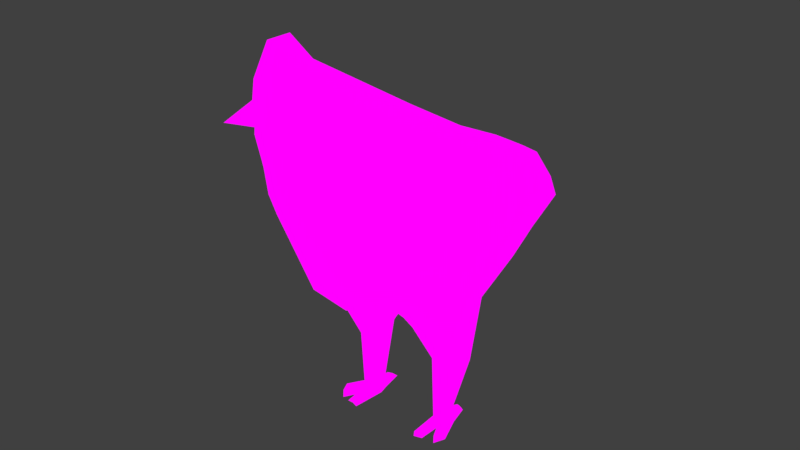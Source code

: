 # Source: albinslillahona1.0_animation1_1_.blend  (saved by Blender 2.79.0; exported with 4.5.12 LTS)
import bpy
from mathutils import Matrix  # noqa: F401  (used for matrix-valued properties, if any)

bpy.ops.wm.read_factory_settings(use_empty=True)
scene = bpy.context.scene
scene.name = 'Scene'

# ---- collections
col_collection_1 = bpy.data.collections.new('Collection 1'); scene.collection.children.link(col_collection_1)

# ---- images (referenced by path relative to the original .blend; pixels are not part of the script)
import os
ASSET_DIR = os.environ.get("B2B_ASSET_DIR", "")  # directory of the original .blend (textures are referenced by path, not embedded)
HERE = os.path.dirname(os.path.abspath(__file__))  # packed textures are extracted next to this script under _unpacked/

def load_image(name, relpath, width, height, colorspace="sRGB"):
    """Load a texture the original file referenced (path relative to the .blend, or extracted next to this script)."""
    p = next((c for c in (os.path.join(HERE, relpath), os.path.join(ASSET_DIR, relpath)) if relpath and os.path.exists(c)), "")
    if p:
        img = bpy.data.images.load(p, check_existing=True)
        img.name = name
    else:  # same state as the original file: an image datablock whose file is absent (Cycles renders it pink)
        img = bpy.data.images.new(name, width, height)
        img.source = "FILE"
        img.filepath = "//" + (relpath or name)
    img.colorspace_settings.name = colorspace
    return img
img_albinslillah_naroottext1_png = load_image('Albinslillahönaroottext1.png', 'Albinslillahönaroottext1.png', 1024, 1024, 'sRGB')

# ---- materials (node trees are filled in below, after node groups)
mat_material = bpy.data.materials.new('Material')
mat_material.alpha_threshold = 0.0
mat_material.roughness = 0.5

# ---- material node trees
mat_material.use_nodes = True; mat_material.node_tree.nodes.clear()
_N = mat_material.node_tree.nodes; _L = mat_material.node_tree.links
n0 = _N.new('ShaderNodeOutputMaterial'); n0.name = 'Material Output'; n0.location = (491, 308)
n1 = _N.new('ShaderNodeBsdfDiffuse'); n1.name = 'Diffuse BSDF'; n1.location = (41, 314)
n2 = _N.new('ShaderNodeTexImage'); n2.name = 'Image Texture'; n2.location = (271, 317)
n2.width = 140
n2.image = img_albinslillah_naroottext1_png
_L.new(n1.outputs[0], n2.inputs[0])
_L.new(n2.outputs[0], n0.inputs[0])
n0.is_active_output = True

# ---- world
world_world = bpy.data.worlds.new('World'); scene.world = world_world
world_world.color = (0.05088, 0.05088, 0.05088)
world_world.use_sun_shadow = False
world_world.sun_shadow_jitter_overblur = 0.0
world_world.cycles.sampling_method = 'MANUAL'

# ---- meshes
me_cube_001 = bpy.data.meshes.new('Cube.001')
me_cube_001.from_pydata([(-1.0, -1.0, 2.446), (-0.7924, -2.466, 6.072), (-1.0, 1.334, 2.734), (-0.869, 1.496, 4.467), (-1.036, 0.1134, 1.243), (-1.0, -1.293, 3.446), (-0.8388, 0.0, 4.991), (-1.0, 2.609, 3.446), (-1.284, 0.0, 3.446), (-1.0, -0.3994, 1.208), (-1.0, -1.913, 4.759), (-0.7872, 1.064, 4.537), (-1.0, 1.9, 3.085), (-0.5, 1.167, 2.912), (-0.6153, -2.618, 6.228), (-1.0, 0.4438, 2.322), (-0.9539, -1.108, 2.946), (-1.0, -1.498, 5.726), (-0.91, 2.249, 4.176), (-0.5, 1.813, 4.501), (-0.5, -1.0, 2.446), (-0.5381, 0.1462, 5.297), (-0.5502, -0.01153, 1.483), (-0.7131, -1.841, 3.446), (-0.5, 3.219, 3.446), (-1.235, 1.232, 3.446), (-1.235, -0.6465, 3.446), (-1.235, 0.0173, 2.718), (-1.148, 0.0, 4.413), (-1.118, -1.072, 4.586), (-1.118, -0.579, 2.832), (-1.118, 0.3578, 2.832), (-0.5, 2.694, 4.107), (-0.5, 2.044, 3.179), (-0.5, -1.421, 2.782), (-0.5, 0.5778, 2.565), (-0.6443, -0.4417, 1.394), (-0.5, 0.9065, 4.843), (-0.7364, -1.763, 6.045), (-0.8471, -2.572, 4.787), (-1.104, 0.9901, 4.295), (-0.252, 1.97, 4.491), (-0.252, -1.0, 2.446), (-0.2712, -0.0477, 5.522), (-0.252, 3.409, 3.446), (-0.252, 1.084, 2.925), (-0.1689, -3.322, 6.937), (-0.252, 0.1045, 2.035), (-0.252, -2.223, 3.446), (-0.252, 2.843, 4.054), (-0.252, 2.116, 3.294), (-0.252, -1.633, 2.763), (-0.252, 0.5392, 2.594), (-0.3247, -0.5029, 2.019), (-0.252, 0.9852, 4.915), (-0.221, -2.472, 6.965), (-0.252, -2.983, 4.8), (-0.8962, -2.19, 5.415), (-0.8895, 1.873, 4.322), (-0.9936, 0.0, 4.702), (-1.059, -1.285, 5.156), (-0.5, 2.253, 4.304), (-0.7312, -2.773, 5.507), (-0.9456, 1.027, 4.416), (-0.252, -3.315, 6.148), (-0.252, 2.407, 4.273), (-0.8443, -2.328, 5.744), (-0.8792, 1.684, 4.394), (-0.9162, 0.0, 4.847), (-1.029, -1.391, 5.441), (-0.5, 2.033, 4.403), (-0.6733, -2.696, 5.867), (-0.8664, 1.045, 4.476), (-0.2105, -3.318, 6.542), (-0.252, 2.188, 4.382), (-0.8844, 1.778, 4.358), (-0.9549, 0.0, 4.775), (-1.044, -1.338, 5.298), (-0.5, 2.143, 4.353), (-0.7023, -2.734, 5.687), (-0.906, 1.036, 4.446), (-0.2312, -3.316, 6.345), (-0.252, 2.297, 4.327), (-0.8703, -2.259, 5.579), (-1.0, -0.7558, 1.866), (-0.8962, -1.982, 5.899), (-1.118, -0.9697, 3.446), (-1.059, -1.493, 4.672), (-1.059, -0.8435, 2.889), (-0.5721, -0.7529, 2.023), (-0.6759, -2.191, 6.136), (-0.195, -2.897, 6.951), (-0.2883, -0.7515, 2.233), (-0.9775, -1.737, 5.286), (-0.9369, -1.86, 5.592), (-0.9572, -1.799, 5.439), (-1.0, -0.8779, 2.156), (-0.5361, -0.8764, 2.234), (-0.6456, -2.405, 6.182), (-0.1819, -3.11, 6.944), (-0.2701, -0.8757, 2.339), (-0.8443, -2.224, 5.985), (-1.059, -1.131, 3.446), (-1.029, -1.703, 4.619), (-1.029, -0.9758, 2.917), (-0.9369, -1.964, 5.35), (-0.8906, -2.094, 5.668), (-0.9137, -2.029, 5.509), (-0.8428, -0.4927, 0.1752), (-0.8976, -0.2581, 0.179), (-0.5996, -0.2496, 0.2072), (-0.6496, -0.3885, 0.1681), (-0.7983, -0.407, 0.02455), (-0.9423, -0.1724, 0.05369), (-0.6275, -0.1639, 0.06999), (-0.615, -0.3028, 0.03791), (-0.8455, 0.1549, 0.1323), (-0.7473, 0.1768, 0.139), (-0.8485, 0.2095, 0.04707), (-0.7162, 0.2673, 0.05276), (-1.032, -0.8631, 0.2044), (-1.111, -0.6824, 0.2082), (-1.033, -0.8709, 0.0537), (-1.127, -0.6659, 0.05978), (-0.7577, -1.037, 0.1994), (-0.6931, -0.9663, 0.1923), (-0.7957, -0.8837, 0.04751), (-0.6597, -0.9402, 0.06209), (-0.354, 1.118, 2.92), (-0.3525, -3.033, 6.503), (-0.3746, 0.0568, 1.808), (-0.4416, -2.066, 3.446), (-0.354, -1.546, 2.771), (-0.354, 0.5551, 2.582), (-0.4561, -0.4777, 1.762), (-0.4968, -2.814, 4.795), (-0.354, 1.906, 4.495), (-0.354, -1.0, 2.446), (-0.381, 0.03203, 5.429), (-0.354, 3.331, 3.446), (-0.354, 2.781, 4.076), (-0.354, 2.086, 3.247), (-0.354, 0.9528, 4.885), (-0.433, -2.181, 6.587), (-0.354, 2.344, 4.286), (-0.4491, -3.092, 5.884), (-0.354, 2.125, 4.39), (-0.4008, -3.062, 6.265), (-0.4249, -3.077, 6.074), (-0.354, 2.234, 4.338), (-0.405, -0.752, 2.146), (-0.3927, -2.607, 6.616), (-0.3795, -0.876, 2.296), (-0.3726, -2.82, 6.59), (-0.303, 1.938, 4.493), (-0.303, -1.0, 2.446), (-0.3261, -0.007837, 5.476), (-0.303, 3.37, 3.446), (-0.303, 2.812, 4.065), (-0.303, 2.101, 3.271), (-0.303, 0.969, 4.9), (-0.327, -2.326, 6.755), (-0.303, 2.375, 4.279), (-0.303, 2.157, 4.386), (-0.303, 2.266, 4.333), (-0.2938, -2.752, 6.745), (-0.2654, -2.989, 6.759), (-0.303, 1.101, 2.923), (-0.2607, -3.177, 6.638), (-0.3133, 0.08067, 1.922), (-0.3468, -2.144, 3.446), (-0.303, -1.589, 2.767), (-0.303, 0.5472, 2.588), (-0.3904, -0.4903, 1.891), (-0.3744, -2.898, 4.797), (-0.3505, -3.203, 6.016), (-0.3056, -3.19, 6.403), (-0.3281, -3.197, 6.21), (-0.3467, -0.7517, 2.189), (-0.3248, -0.8759, 2.318), (-0.4053, -3.046, 6.587), (-0.3927, -2.938, 6.61), (-0.3182, -3.002, 6.721), (-0.3135, -3.114, 6.659), (-1.163, -1.647, 4.63), (-1.081, -1.892, 5.294), (-1.061, -1.953, 5.447), (-1.133, -1.73, 4.657), (-1.041, -1.991, 5.359), (-1.018, -2.056, 5.517), (-0.8995, -1.038, 0.05561), (-1.251, 0.4604, 3.464), (-1.151, 0.05166, 4.489), (-1.126, -0.184, 4.745), (-1.38, 0.1327, 3.478), (-1.279, -0.2064, 4.502), (-1.254, -0.4254, 4.758), (1.0, -1.0, 2.446), (0.7924, -2.466, 6.072), (1.0, 1.334, 2.734), (0.869, 1.496, 4.467), (1.036, 0.1134, 1.243), (1.0, -1.293, 3.446), (0.8388, 0.0, 4.991), (1.0, 2.609, 3.446), (0.0, 1.0, 2.939), (0.0, 2.13, 4.48), (0.0, -1.0, 2.446), (0.0, -3.498, 7.059), (0.0, -0.2446, 5.75), (0.0, 0.2225, 2.446), (0.0, -2.55, 3.446), (0.0, 3.601, 3.446), (1.284, 0.0, 3.446), (1.0, -0.3994, 1.208), (1.0, -1.913, 4.759), (0.7872, 1.064, 4.537), (1.0, 1.9, 3.085), (0.5, 1.167, 2.912), (0.6153, -2.618, 6.228), (1.0, 0.4438, 2.322), (0.9539, -1.108, 2.946), (1.0, -1.498, 5.726), (0.91, 2.249, 4.176), (0.5, 1.813, 4.501), (0.5, -1.0, 2.446), (0.0, -2.378, 7.041), (0.0, 1.065, 4.988), (0.5381, 0.1462, 5.297), (0.0, -0.5, 2.446), (0.0, 0.5, 2.623), (0.5502, -0.01153, 1.483), (0.7131, -1.841, 3.446), (0.0, -1.849, 2.744), (0.0, -3.086, 4.814), (0.5, 3.219, 3.446), (0.0, 2.189, 3.412), (0.0, 2.994, 4.001), (1.235, 1.232, 3.446), (1.235, -0.6465, 3.446), (1.235, 0.0173, 2.718), (1.148, 0.0, 4.413), (1.118, -1.072, 4.586), (1.118, -0.579, 2.832), (1.118, 0.3578, 2.832), (0.5, 2.694, 4.107), (0.5, 2.044, 3.179), (0.5, -1.421, 2.782), (0.5, 0.5778, 2.565), (0.6443, -0.4417, 1.394), (0.5, 0.9065, 4.843), (0.7364, -1.763, 6.045), (0.8471, -2.572, 4.787), (1.104, 0.9901, 4.295), (0.252, 1.97, 4.491), (0.252, -1.0, 2.446), (0.2712, -0.0477, 5.522), (0.252, 3.409, 3.446), (0.252, 1.084, 2.925), (0.1689, -3.322, 6.937), (0.252, 0.1045, 2.035), (0.252, -2.223, 3.446), (0.252, 2.843, 4.054), (0.252, 2.116, 3.294), (0.252, -1.633, 2.763), (0.252, 0.5392, 2.594), (0.3247, -0.5029, 2.019), (0.252, 0.9852, 4.915), (0.221, -2.472, 6.965), (0.252, -2.983, 4.8), (0.8962, -2.19, 5.415), (0.8895, 1.873, 4.322), (0.0, -3.466, 6.358), (0.0, 2.562, 4.241), (0.9936, 0.0, 4.702), (1.059, -1.285, 5.156), (0.5, 2.253, 4.304), (0.7312, -2.773, 5.507), (0.9456, 1.027, 4.416), (0.252, -3.315, 6.148), (0.252, 2.407, 4.273), (0.8443, -2.328, 5.744), (0.8792, 1.684, 4.394), (0.0, -3.544, 6.776), (0.0, 2.346, 4.36), (0.9162, 0.0, 4.847), (1.029, -1.391, 5.441), (0.5, 2.033, 4.403), (0.6733, -2.696, 5.867), (0.8664, 1.045, 4.476), (0.2105, -3.318, 6.542), (0.252, 2.188, 4.382), (0.8844, 1.778, 4.358), (0.0, -4.062, 6.616), (0.0, 2.454, 4.301), (0.9549, 0.0, 4.775), (1.044, -1.338, 5.298), (0.5, 2.143, 4.353), (0.7023, -2.734, 5.687), (0.906, 1.036, 4.446), (0.2312, -3.316, 6.345), (0.252, 2.297, 4.327), (0.8703, -2.259, 5.579), (1.0, -0.7558, 1.866), (0.0, -2.798, 7.513), (0.0, -0.75, 2.446), (0.8962, -1.982, 5.899), (1.118, -0.9697, 3.446), (1.059, -1.493, 4.672), (1.059, -0.8435, 2.889), (0.5721, -0.7529, 2.023), (0.6759, -2.191, 6.136), (0.195, -2.897, 6.951), (0.2883, -0.7515, 2.233), (0.9775, -1.737, 5.286), (0.9369, -1.86, 5.592), (0.9572, -1.799, 5.439), (1.0, -0.8779, 2.156), (0.0, -3.218, 7.516), (0.0, -0.875, 2.446), (0.5361, -0.8764, 2.234), (0.6456, -2.405, 6.182), (0.1819, -3.11, 6.944), (0.2701, -0.8757, 2.339), (0.8443, -2.224, 5.985), (1.059, -1.131, 3.446), (1.029, -1.703, 4.619), (1.029, -0.9758, 2.917), (0.9369, -1.964, 5.35), (0.8906, -2.094, 5.668), (0.9137, -2.029, 5.509), (0.8428, -0.4927, 0.1752), (0.8976, -0.2581, 0.179), (0.5996, -0.2496, 0.2072), (0.6496, -0.3885, 0.1681), (0.7983, -0.407, 0.02455), (0.9423, -0.1724, 0.05369), (0.6275, -0.1639, 0.06999), (0.615, -0.3028, 0.03791), (0.8455, 0.1549, 0.1323), (0.7473, 0.1768, 0.139), (0.8485, 0.2095, 0.04707), (0.7162, 0.2673, 0.05276), (1.032, -0.8631, 0.2044), (1.111, -0.6824, 0.2082), (1.033, -0.8709, 0.0537), (1.127, -0.6659, 0.05978), (0.7577, -1.037, 0.1994), (0.6931, -0.9663, 0.1923), (0.7957, -0.8837, 0.04751), (0.6597, -0.9402, 0.06209), (0.354, 1.118, 2.92), (0.3525, -3.033, 6.503), (0.3746, 0.0568, 1.808), (0.4416, -2.066, 3.446), (0.354, -1.546, 2.771), (0.354, 0.5551, 2.582), (0.4561, -0.4777, 1.762), (0.4968, -2.814, 4.795), (0.354, 1.906, 4.495), (0.354, -1.0, 2.446), (0.381, 0.03203, 5.429), (0.354, 3.331, 3.446), (0.354, 2.781, 4.076), (0.354, 2.086, 3.247), (0.354, 0.9528, 4.885), (0.433, -2.181, 6.587), (0.354, 2.344, 4.286), (0.4491, -3.092, 5.884), (0.354, 2.125, 4.39), (0.4008, -3.062, 6.265), (0.4249, -3.077, 6.074), (0.354, 2.234, 4.338), (0.405, -0.752, 2.146), (0.3927, -2.607, 6.616), (0.3795, -0.876, 2.296), (0.3726, -2.82, 6.59), (0.303, 1.938, 4.493), (0.303, -1.0, 2.446), (0.3261, -0.007837, 5.476), (0.303, 3.37, 3.446), (0.303, 2.812, 4.065), (0.303, 2.101, 3.271), (0.303, 0.969, 4.9), (0.327, -2.326, 6.755), (0.303, 2.375, 4.279), (0.303, 2.157, 4.386), (0.303, 2.266, 4.333), (0.2938, -2.752, 6.745), (0.2654, -2.989, 6.759), (0.303, 1.101, 2.923), (0.2607, -3.177, 6.638), (0.3133, 0.08067, 1.922), (0.3468, -2.144, 3.446), (0.303, -1.589, 2.767), (0.303, 0.5472, 2.588), (0.3904, -0.4903, 1.891), (0.3744, -2.898, 4.797), (0.3505, -3.203, 6.016), (0.3056, -3.19, 6.403), (0.3281, -3.197, 6.21), (0.3467, -0.7517, 2.189), (0.3248, -0.8759, 2.318), (0.4053, -3.046, 6.587), (0.3927, -2.938, 6.61), (0.3182, -3.002, 6.721), (0.3135, -3.114, 6.659), (1.163, -1.647, 4.63), (1.081, -1.892, 5.294), (1.061, -1.953, 5.447), (1.133, -1.73, 4.657), (1.041, -1.991, 5.359), (1.018, -2.056, 5.517), (0.8995, -1.038, 0.05561), (1.251, 0.4604, 3.464), (1.151, 0.05166, 4.489), (1.126, -0.184, 4.745), (1.38, 0.1327, 3.478), (1.279, -0.2064, 4.502), (1.254, -0.4254, 4.758)], [(126, 190), (349, 413)], [(72, 11, 3, 67), (71, 14, 1, 66), (98, 101, 1, 14), (37, 11, 6, 21), (100, 319, 207, 42), (52, 230, 210, 47), (34, 23, 5, 16), (50, 44, 212, 236), (74, 41, 206, 284), (31, 25, 7, 12), (30, 26, 8, 27), (69, 17, 6, 68), (26, 29, 28, 8), (86, 87, 29, 26), (94, 85, 17, 69), (9, 30, 27, 4), (84, 88, 30, 9), (88, 86, 26, 30), (15, 31, 12, 2), (4, 27, 31, 15), (27, 8, 25, 31), (44, 49, 237, 212), (7, 18, 32, 24), (67, 3, 19, 70), (45, 50, 236, 205), (2, 12, 33, 13), (12, 7, 24, 33), (20, 34, 16, 0), (137, 132, 34, 20), (132, 131, 23, 34), (15, 35, 22, 4), (2, 13, 35, 15), (45, 205, 230, 52), (96, 97, 20, 0), (22, 36, 111, 110), (47, 210, 229, 53), (142, 37, 21, 138), (136, 19, 37, 142), (19, 3, 11, 37), (153, 98, 14, 129), (138, 21, 38, 143), (21, 6, 17, 38), (23, 39, 10, 5), (131, 135, 39, 23), (147, 129, 14, 71), (25, 40, 18, 7), (8, 28, 40, 25), (68, 6, 11, 72), (283, 208, 46, 73), (211, 234, 56, 48), (209, 43, 55, 226), (318, 99, 46, 208), (206, 41, 54, 227), (227, 54, 43, 209), (169, 47, 53, 173), (167, 45, 52, 172), (233, 211, 48, 51), (207, 233, 51, 42), (167, 159, 50, 45), (157, 158, 49, 44), (163, 154, 41, 74), (159, 157, 44, 50), (172, 52, 47, 169), (179, 100, 42, 155), (158, 162, 65, 49), (234, 272, 64, 56), (28, 59, 63, 40), (135, 145, 62, 39), (18, 58, 61, 32), (87, 93, 60, 29), (29, 60, 59, 28), (49, 65, 273, 237), (39, 62, 57, 10), (40, 63, 58, 18), (164, 163, 74, 82), (293, 283, 73, 81), (76, 68, 72, 80), (148, 147, 71, 79), (75, 67, 70, 78), (95, 94, 69, 77), (77, 69, 68, 76), (82, 74, 284, 294), (79, 71, 66, 83), (80, 72, 67, 75), (63, 80, 75, 58), (62, 79, 83, 57), (65, 82, 294, 273), (60, 77, 76, 59), (93, 95, 77, 60), (58, 75, 78, 61), (145, 148, 79, 62), (59, 76, 80, 63), (272, 293, 81, 64), (162, 164, 82, 65), (95, 93, 192, 193), (107, 106, 94, 95), (87, 103, 187, 184), (173, 53, 92, 178), (226, 55, 91, 304), (143, 38, 90, 151), (9, 36, 89, 84), (104, 102, 86, 88), (96, 104, 88, 84), (106, 101, 85, 94), (102, 103, 87, 86), (53, 229, 305, 92), (38, 17, 85, 90), (5, 10, 103, 102), (66, 1, 101, 106), (0, 16, 104, 96), (16, 5, 102, 104), (10, 57, 105, 103), (83, 66, 106, 107), (57, 83, 107, 105), (178, 92, 100, 179), (304, 91, 99, 318), (151, 90, 98, 153), (84, 89, 97, 96), (92, 305, 319, 100), (90, 85, 101, 98), (111, 108, 124, 125), (4, 22, 110, 109), (9, 4, 109, 108), (36, 9, 108, 111), (113, 114, 115, 112), (110, 114, 119, 117), (112, 108, 120, 122), (110, 111, 115, 114), (116, 117, 119, 118), (109, 110, 117, 116), (113, 109, 116, 118), (114, 113, 118, 119), (120, 121, 123, 122), (113, 112, 122, 123), (109, 113, 123, 121), (108, 109, 121, 120), (125, 124, 126, 127), (108, 112, 126, 124), (115, 111, 125, 127), (112, 115, 127, 126), (165, 151, 153, 166), (89, 150, 152, 97), (161, 143, 151, 165), (36, 134, 150, 89), (61, 78, 149, 144), (175, 177, 148, 145), (177, 176, 147, 148), (78, 70, 146, 149), (174, 175, 145, 135), (32, 61, 144, 140), (97, 152, 137, 20), (35, 133, 130, 22), (33, 24, 139, 141), (70, 19, 136, 146), (24, 32, 140, 139), (13, 33, 141, 128), (13, 128, 133, 35), (22, 130, 134, 36), (176, 168, 129, 147), (170, 174, 135, 131), (156, 138, 143, 161), (168, 166, 182, 183), (154, 136, 142, 160), (160, 142, 138, 156), (171, 170, 131, 132), (155, 171, 132, 137), (42, 51, 171, 155), (51, 48, 170, 171), (54, 160, 156, 43), (41, 154, 160, 54), (99, 166, 168, 46), (43, 156, 161, 55), (48, 56, 174, 170), (73, 46, 168, 176), (56, 64, 175, 174), (81, 73, 176, 177), (64, 81, 177, 175), (55, 161, 165, 91), (91, 165, 166, 99), (150, 178, 179, 152), (134, 173, 178, 150), (144, 149, 164, 162), (149, 146, 163, 164), (140, 144, 162, 158), (152, 179, 155, 137), (133, 172, 169, 130), (141, 139, 157, 159), (146, 136, 154, 163), (139, 140, 158, 157), (128, 141, 159, 167), (128, 167, 172, 133), (130, 169, 173, 134), (182, 181, 180, 183), (153, 129, 180, 181), (129, 168, 183, 180), (166, 153, 181, 182), (188, 189, 186, 185), (187, 188, 185, 184), (105, 107, 189, 188), (93, 87, 191, 192), (103, 105, 188, 187), (107, 95, 186, 189), (192, 191, 194, 195), (193, 192, 195, 196), (184, 185, 195, 194), (186, 95, 193, 196), (87, 184, 194, 191), (185, 186, 196, 195), (289, 282, 200, 216), (288, 281, 198, 219), (321, 219, 198, 324), (250, 228, 203, 216), (323, 255, 207, 319), (265, 260, 210, 230), (247, 221, 202, 232), (263, 236, 212, 257), (291, 284, 206, 254), (244, 217, 204, 238), (243, 240, 213, 239), (286, 285, 203, 222), (239, 213, 241, 242), (307, 239, 242, 308), (315, 286, 222, 306), (214, 201, 240, 243), (303, 214, 243, 309), (309, 243, 239, 307), (220, 199, 217, 244), (201, 220, 244, 240), (240, 244, 238, 213), (257, 212, 237, 262), (204, 235, 245, 223), (282, 287, 224, 200), (258, 205, 236, 263), (199, 218, 246, 217), (217, 246, 235, 204), (225, 197, 221, 247), (360, 225, 247, 355), (355, 247, 232, 354), (220, 201, 231, 248), (199, 220, 248, 218), (258, 265, 230, 205), (317, 197, 225, 320), (231, 333, 334, 249), (260, 266, 229, 210), (365, 361, 228, 250), (359, 365, 250, 224), (224, 250, 216, 200), (376, 352, 219, 321), (361, 366, 251, 228), (228, 251, 222, 203), (232, 202, 215, 252), (354, 232, 252, 358), (370, 288, 219, 352), (238, 204, 223, 253), (213, 238, 253, 241), (285, 289, 216, 203), (283, 290, 259, 208), (211, 261, 269, 234), (209, 226, 268, 256), (318, 208, 259, 322), (206, 227, 267, 254), (227, 209, 256, 267), (392, 396, 266, 260), (390, 395, 265, 258), (233, 264, 261, 211), (207, 255, 264, 233), (390, 258, 263, 382), (380, 257, 262, 381), (386, 291, 254, 377), (382, 263, 257, 380), (395, 392, 260, 265), (402, 378, 255, 323), (381, 262, 280, 385), (234, 269, 279, 272), (241, 253, 278, 274), (358, 252, 277, 368), (223, 245, 276, 271), (308, 242, 275, 314), (242, 241, 274, 275), (262, 237, 273, 280), (252, 215, 270, 277), (253, 223, 271, 278), (387, 301, 291, 386), (293, 300, 290, 283), (295, 299, 289, 285), (371, 298, 288, 370), (292, 297, 287, 282), (316, 296, 286, 315), (296, 295, 285, 286), (301, 294, 284, 291), (298, 302, 281, 288), (299, 292, 282, 289), (278, 271, 292, 299), (277, 270, 302, 298), (280, 273, 294, 301), (275, 274, 295, 296), (314, 275, 296, 316), (271, 276, 297, 292), (368, 277, 298, 371), (274, 278, 299, 295), (272, 279, 300, 293), (385, 280, 301, 387), (316, 416, 415, 314), (330, 316, 315, 329), (308, 407, 410, 326), (396, 401, 313, 266), (226, 304, 312, 268), (366, 374, 311, 251), (214, 303, 310, 249), (327, 309, 307, 325), (317, 303, 309, 327), (329, 315, 306, 324), (325, 307, 308, 326), (266, 313, 305, 229), (251, 311, 306, 222), (202, 325, 326, 215), (281, 329, 324, 198), (197, 317, 327, 221), (221, 327, 325, 202), (215, 326, 328, 270), (302, 330, 329, 281), (270, 328, 330, 302), (401, 402, 323, 313), (304, 318, 322, 312), (374, 376, 321, 311), (303, 317, 320, 310), (313, 323, 319, 305), (311, 321, 324, 306), (334, 348, 347, 331), (201, 332, 333, 231), (214, 331, 332, 201), (249, 334, 331, 214), (336, 335, 338, 337), (333, 340, 342, 337), (335, 345, 343, 331), (333, 337, 338, 334), (339, 341, 342, 340), (332, 339, 340, 333), (336, 341, 339, 332), (337, 342, 341, 336), (343, 345, 346, 344), (336, 346, 345, 335), (332, 344, 346, 336), (331, 343, 344, 332), (348, 350, 349, 347), (331, 347, 349, 335), (338, 350, 348, 334), (335, 349, 350, 338), (388, 389, 376, 374), (310, 320, 375, 373), (384, 388, 374, 366), (249, 310, 373, 357), (276, 367, 372, 297), (398, 368, 371, 400), (400, 371, 370, 399), (297, 372, 369, 287), (397, 358, 368, 398), (245, 363, 367, 276), (320, 225, 360, 375), (248, 231, 353, 356), (246, 364, 362, 235), (287, 369, 359, 224), (235, 362, 363, 245), (218, 351, 364, 246), (218, 248, 356, 351), (231, 249, 357, 353), (399, 370, 352, 391), (393, 354, 358, 397), (379, 384, 366, 361), (391, 406, 405, 389), (377, 383, 365, 359), (383, 379, 361, 365), (394, 355, 354, 393), (378, 360, 355, 394), (255, 378, 394, 264), (264, 394, 393, 261), (267, 256, 379, 383), (254, 267, 383, 377), (322, 259, 391, 389), (256, 268, 384, 379), (261, 393, 397, 269), (290, 399, 391, 259), (269, 397, 398, 279), (300, 400, 399, 290), (279, 398, 400, 300), (268, 312, 388, 384), (312, 322, 389, 388), (373, 375, 402, 401), (357, 373, 401, 396), (367, 385, 387, 372), (372, 387, 386, 369), (363, 381, 385, 367), (375, 360, 378, 402), (356, 353, 392, 395), (364, 382, 380, 362), (369, 386, 377, 359), (362, 380, 381, 363), (351, 390, 382, 364), (351, 356, 395, 390), (353, 357, 396, 392), (405, 406, 403, 404), (376, 404, 403, 352), (352, 403, 406, 391), (389, 405, 404, 376), (411, 408, 409, 412), (410, 407, 408, 411), (328, 411, 412, 330), (314, 415, 414, 308), (326, 410, 411, 328), (330, 412, 409, 316), (415, 418, 417, 414), (416, 419, 418, 415), (407, 417, 418, 408), (409, 419, 416, 316), (308, 414, 417, 407), (408, 418, 419, 409)])
_uv = me_cube_001.uv_layers.new(name='UVMap')
_uv.uv.foreach_set('vector', [0.3469, 0.1767, 0.3453, 0.1788, 0.3305, 0.1668, 0.325, 0.16, 0.4569, 0.3089, 0.4467, 0.321, 0.4437, 0.3114, 0.4452, 0.2959, 0.04154, 0.8483, 0.04791, 0.8363, 0.04791, 0.8477, 0.04211, 0.8577, 0.6398, 0.5785, 0.6522, 0.5671, 0.6545, 0.6173, 0.6414, 0.6165, 0.8674, 0.1497, 0.8686, 0.1614, 0.8635, 0.1614, 0.8635, 0.1505, 0.342, 0.6057, 0.3527, 0.607, 0.3527, 0.6206, 0.342, 0.6303, 0.475, 0.1659, 0.4759, 0.1992, 0.4546, 0.1867, 0.4584, 0.164, 0.342, 0.5316, 0.342, 0.4758, 0.3527, 0.4677, 0.3527, 0.5272, 0.6291, 0.5194, 0.6291, 0.53, 0.6183, 0.5234, 0.6183, 0.5128, 0.406, 0.1282, 0.3603, 0.1326, 0.3102, 0.1043, 0.344, 0.1056, 0.4406, 0.148, 0.4298, 0.1723, 0.4057, 0.1585, 0.4205, 0.1308, 0.4163, 0.2641, 0.4143, 0.2772, 0.3749, 0.2183, 0.3777, 0.2126, 0.4298, 0.1723, 0.4221, 0.2247, 0.3859, 0.1954, 0.4057, 0.1585, 0.4422, 0.1795, 0.436, 0.2371, 0.4221, 0.2247, 0.4298, 0.1723, 0.4308, 0.28, 0.429, 0.2943, 0.4143, 0.2772, 0.4163, 0.2641, 0.4685, 0.08323, 0.4406, 0.148, 0.4205, 0.1308, 0.4486, 0.0736, 0.4678, 0.1156, 0.4494, 0.1559, 0.4406, 0.148, 0.4685, 0.08323, 0.4494, 0.1559, 0.4422, 0.1795, 0.4298, 0.1723, 0.4406, 0.148, 0.4139, 0.1075, 0.406, 0.1282, 0.344, 0.1056, 0.3723, 0.1043, 0.4486, 0.0736, 0.4205, 0.1308, 0.406, 0.1282, 0.4139, 0.1075, 0.4205, 0.1308, 0.4057, 0.1585, 0.3603, 0.1326, 0.406, 0.1282, 0.6292, 0.455, 0.629, 0.4878, 0.6183, 0.4808, 0.6184, 0.4473, 0.6614, 0.487, 0.6573, 0.5135, 0.6397, 0.4946, 0.6399, 0.4626, 0.656, 0.5398, 0.6556, 0.5486, 0.6397, 0.5365, 0.6397, 0.526, 0.342, 0.579, 0.342, 0.5316, 0.3527, 0.5272, 0.3527, 0.5824, 0.3101, 0.5708, 0.3101, 0.5431, 0.3314, 0.5359, 0.3314, 0.5757, 0.3101, 0.5431, 0.3101, 0.5092, 0.3314, 0.4837, 0.3314, 0.5359, 0.64, 0.2653, 0.6392, 0.2433, 0.6597, 0.2441, 0.6613, 0.2651, 0.6338, 0.2653, 0.6326, 0.2409, 0.6392, 0.2433, 0.64, 0.2653, 0.6326, 0.2409, 0.6357, 0.2041, 0.6479, 0.2091, 0.6392, 0.2433, 0.3101, 0.6128, 0.3314, 0.6044, 0.3293, 0.6416, 0.3085, 0.6392, 0.3101, 0.5708, 0.3314, 0.5757, 0.3314, 0.6044, 0.3101, 0.6128, 0.342, 0.579, 0.3527, 0.5824, 0.3527, 0.607, 0.342, 0.6057, 0.6612, 0.2786, 0.6416, 0.2759, 0.64, 0.2653, 0.6613, 0.2651, 0.7836, 0.3149, 0.765, 0.3108, 0.768, 0.2577, 0.7741, 0.2594, 0.7896, 0.3385, 0.7955, 0.356, 0.7649, 0.3554, 0.7635, 0.3374, 0.6335, 0.5774, 0.6398, 0.5785, 0.6414, 0.6165, 0.6347, 0.6233, 0.6335, 0.5327, 0.6397, 0.5365, 0.6398, 0.5785, 0.6335, 0.5774, 0.6397, 0.5365, 0.6556, 0.5486, 0.6522, 0.5671, 0.6398, 0.5785, 0.4474, 0.3397, 0.4396, 0.3147, 0.4467, 0.321, 0.4572, 0.341, 0.6347, 0.6233, 0.6414, 0.6165, 0.6501, 0.7055, 0.6369, 0.7313, 0.6414, 0.6165, 0.6545, 0.6173, 0.6614, 0.6896, 0.6501, 0.7055, 0.4759, 0.1992, 0.4743, 0.2648, 0.45, 0.2494, 0.4546, 0.1867, 0.6357, 0.2041, 0.6377, 0.1372, 0.6534, 0.1429, 0.6479, 0.2091, 0.4631, 0.3325, 0.4572, 0.341, 0.4467, 0.321, 0.4569, 0.3089, 0.3603, 0.1326, 0.3519, 0.1702, 0.3085, 0.1398, 0.3102, 0.1043, 0.4057, 0.1585, 0.3859, 0.1954, 0.3519, 0.1702, 0.3603, 0.1326, 0.3777, 0.2126, 0.3749, 0.2183, 0.3453, 0.1788, 0.3469, 0.1767, 0.4716, 0.3633, 0.464, 0.373, 0.4594, 0.3641, 0.4674, 0.349, 0.6154, 0.1934, 0.6158, 0.1305, 0.6268, 0.1333, 0.6271, 0.2007, 0.6183, 0.6397, 0.63, 0.628, 0.6278, 0.7492, 0.6182, 0.7467, 0.444, 0.3844, 0.4514, 0.3599, 0.4594, 0.3641, 0.464, 0.373, 0.6183, 0.5234, 0.6291, 0.53, 0.6292, 0.5766, 0.6183, 0.5746, 0.6183, 0.5746, 0.6292, 0.5766, 0.63, 0.628, 0.6183, 0.6397, 0.7884, 0.3336, 0.7896, 0.3385, 0.7635, 0.3374, 0.7638, 0.332, 0.3398, 0.5784, 0.342, 0.579, 0.342, 0.6057, 0.3398, 0.6054, 0.6165, 0.2352, 0.6154, 0.1934, 0.6271, 0.2007, 0.6279, 0.2393, 0.6187, 0.2654, 0.6165, 0.2352, 0.6279, 0.2393, 0.6295, 0.2654, 0.3398, 0.5784, 0.3398, 0.5325, 0.342, 0.5316, 0.342, 0.579, 0.6314, 0.4565, 0.6312, 0.4892, 0.629, 0.4878, 0.6292, 0.455, 0.6313, 0.5208, 0.6313, 0.5313, 0.6291, 0.53, 0.6291, 0.5194, 0.3398, 0.5325, 0.3398, 0.4774, 0.342, 0.4758, 0.342, 0.5316, 0.3398, 0.6054, 0.342, 0.6057, 0.342, 0.6303, 0.3394, 0.6327, 0.6328, 0.2729, 0.6305, 0.2721, 0.6295, 0.2654, 0.6316, 0.2653, 0.6312, 0.4892, 0.6312, 0.5102, 0.6291, 0.5089, 0.629, 0.4878, 0.6158, 0.1305, 0.6169, 0.06468, 0.6278, 0.07585, 0.6268, 0.1333, 0.3859, 0.1954, 0.3804, 0.2069, 0.3486, 0.1745, 0.3519, 0.1702, 0.6377, 0.1372, 0.6365, 0.09057, 0.6489, 0.1117, 0.6534, 0.1429, 0.6573, 0.5135, 0.6564, 0.5311, 0.6397, 0.5155, 0.6397, 0.4946, 0.436, 0.2371, 0.4325, 0.2657, 0.4182, 0.2509, 0.4221, 0.2247, 0.4221, 0.2247, 0.4182, 0.2509, 0.3804, 0.2069, 0.3859, 0.1954, 0.629, 0.4878, 0.6291, 0.5089, 0.6183, 0.5021, 0.6183, 0.4808, 0.4743, 0.2648, 0.4671, 0.2967, 0.4468, 0.2804, 0.45, 0.2494, 0.3519, 0.1702, 0.3486, 0.1745, 0.3195, 0.1533, 0.3085, 0.1398, 0.6313, 0.5155, 0.6313, 0.5208, 0.6291, 0.5194, 0.6291, 0.5142, 0.4941, 0.3682, 0.4716, 0.3633, 0.4674, 0.349, 0.4714, 0.3414, 0.379, 0.2097, 0.3777, 0.2126, 0.3469, 0.1767, 0.3478, 0.1756, 0.4675, 0.3255, 0.4631, 0.3325, 0.4569, 0.3089, 0.462, 0.3028, 0.6562, 0.5354, 0.656, 0.5398, 0.6397, 0.526, 0.6397, 0.5208, 0.4316, 0.2728, 0.4308, 0.28, 0.4163, 0.2641, 0.4172, 0.2575, 0.4172, 0.2575, 0.4163, 0.2641, 0.3777, 0.2126, 0.379, 0.2097, 0.6291, 0.5142, 0.6291, 0.5194, 0.6183, 0.5128, 0.6183, 0.5075, 0.462, 0.3028, 0.4569, 0.3089, 0.4452, 0.2959, 0.446, 0.2881, 0.3478, 0.1756, 0.3469, 0.1767, 0.325, 0.16, 0.3222, 0.1567, 0.3486, 0.1745, 0.3478, 0.1756, 0.3222, 0.1567, 0.3195, 0.1533, 0.4671, 0.2967, 0.462, 0.3028, 0.446, 0.2881, 0.4468, 0.2804, 0.6291, 0.5089, 0.6291, 0.5142, 0.6183, 0.5075, 0.6183, 0.5021, 0.4182, 0.2509, 0.4172, 0.2575, 0.379, 0.2097, 0.3804, 0.2069, 0.4325, 0.2657, 0.4316, 0.2728, 0.4172, 0.2575, 0.4182, 0.2509, 0.6564, 0.5311, 0.6562, 0.5354, 0.6397, 0.5208, 0.6397, 0.5155, 0.472, 0.3186, 0.4675, 0.3255, 0.462, 0.3028, 0.4671, 0.2967, 0.3804, 0.2069, 0.379, 0.2097, 0.3478, 0.1756, 0.3486, 0.1745, 0.6169, 0.06468, 0.6155, 0.04168, 0.6272, 0.06849, 0.6278, 0.07585, 0.6312, 0.5102, 0.6313, 0.5155, 0.6291, 0.5142, 0.6291, 0.5089, 0.756, 0.4473, 0.7601, 0.453, 0.7471, 0.5356, 0.7434, 0.5211, 0.4388, 0.2805, 0.438, 0.2879, 0.4308, 0.28, 0.4316, 0.2728, 0.04628, 0.941, 0.04628, 0.9506, 0.0418, 0.9506, 0.04097, 0.9473, 0.7638, 0.332, 0.7635, 0.3374, 0.753, 0.3464, 0.7527, 0.3446, 0.4229, 0.3487, 0.4272, 0.3471, 0.4433, 0.3556, 0.4286, 0.3753, 0.4236, 0.3259, 0.4184, 0.2957, 0.4325, 0.3083, 0.4389, 0.3362, 0.6613, 0.3246, 0.6463, 0.3168, 0.6432, 0.2865, 0.6612, 0.2921, 0.4538, 0.1599, 0.4484, 0.1831, 0.4422, 0.1795, 0.4494, 0.1559, 0.4663, 0.1292, 0.4538, 0.1599, 0.4494, 0.1559, 0.4678, 0.1156, 0.438, 0.2879, 0.4363, 0.3028, 0.429, 0.2943, 0.4308, 0.28, 0.4484, 0.1831, 0.445, 0.2396, 0.436, 0.2371, 0.4422, 0.1795, 0.7635, 0.3374, 0.7649, 0.3554, 0.7543, 0.3553, 0.753, 0.3464, 0.4184, 0.2957, 0.4143, 0.2772, 0.429, 0.2943, 0.4325, 0.3083, 0.4546, 0.1867, 0.45, 0.2494, 0.445, 0.2396, 0.4484, 0.1831, 0.4452, 0.2959, 0.4437, 0.3114, 0.4363, 0.3028, 0.438, 0.2879, 0.4647, 0.1427, 0.4584, 0.164, 0.4538, 0.1599, 0.4663, 0.1292, 0.4584, 0.164, 0.4546, 0.1867, 0.4484, 0.1831, 0.4538, 0.1599, 0.45, 0.2494, 0.4468, 0.2804, 0.4397, 0.273, 0.445, 0.2396, 0.446, 0.2881, 0.4452, 0.2959, 0.438, 0.2879, 0.4388, 0.2805, 0.4468, 0.2804, 0.446, 0.2881, 0.4388, 0.2805, 0.4397, 0.273, 0.6339, 0.2804, 0.6315, 0.2789, 0.6305, 0.2721, 0.6328, 0.2729, 0.4286, 0.3753, 0.4433, 0.3556, 0.4514, 0.3599, 0.444, 0.3844, 0.4389, 0.3362, 0.4325, 0.3083, 0.4396, 0.3147, 0.4474, 0.3397, 0.6612, 0.2921, 0.6432, 0.2865, 0.6416, 0.2759, 0.6612, 0.2786, 0.8713, 0.1489, 0.8737, 0.1614, 0.8686, 0.1614, 0.8674, 0.1497, 0.04097, 0.8389, 0.04791, 0.8249, 0.04791, 0.8363, 0.04154, 0.8483, 0.8714, 0.4741, 0.8636, 0.4691, 0.8689, 0.4473, 0.8714, 0.4505, 0.3085, 0.6392, 0.3293, 0.6416, 0.3272, 0.6664, 0.3144, 0.6671, 0.4685, 0.08323, 0.4486, 0.0736, 0.4852, 0.04168, 0.4941, 0.04666, 0.6463, 0.3168, 0.6613, 0.3246, 0.6527, 0.3608, 0.6448, 0.3635, 0.7498, 0.6765, 0.7631, 0.675, 0.7641, 0.6811, 0.7566, 0.6862, 0.7741, 0.2594, 0.7776, 0.2536, 0.7955, 0.2533, 0.7915, 0.257, 0.7498, 0.9413, 0.7436, 0.9369, 0.7434, 0.92, 0.7498, 0.9201, 0.7741, 0.2594, 0.768, 0.2577, 0.7718, 0.2521, 0.7776, 0.2536, 0.8519, 0.6768, 0.8562, 0.6766, 0.8585, 0.6813, 0.8525, 0.6803, 0.8461, 0.6603, 0.8585, 0.6574, 0.8562, 0.6766, 0.8519, 0.6768, 0.3149, 0.7664, 0.3095, 0.7703, 0.3114, 0.7528, 0.3151, 0.7504, 0.7631, 0.675, 0.7498, 0.6765, 0.7526, 0.6603, 0.7581, 0.6574, 0.3086, 0.7958, 0.3085, 0.7876, 0.3149, 0.7868, 0.3151, 0.7961, 0.7498, 0.6765, 0.7566, 0.6862, 0.748, 0.7059, 0.7434, 0.6976, 0.3095, 0.7703, 0.3149, 0.7664, 0.3149, 0.7868, 0.3085, 0.7876, 0.8318, 0.9224, 0.8381, 0.9153, 0.8381, 0.9351, 0.8319, 0.9399, 0.943, 0.6588, 0.9459, 0.6574, 0.9459, 0.6667, 0.9404, 0.6637, 0.1612, 0.883, 0.1674, 0.8792, 0.1674, 0.8998, 0.1612, 0.9069, 0.7718, 0.2521, 0.768, 0.2577, 0.7432, 0.2584, 0.7446, 0.2527, 0.7566, 0.6862, 0.7641, 0.6811, 0.7641, 0.7075, 0.7582, 0.7058, 0.4419, 0.3444, 0.4389, 0.3362, 0.4474, 0.3397, 0.4505, 0.3501, 0.6432, 0.2865, 0.6363, 0.282, 0.635, 0.2737, 0.6416, 0.2759, 0.4258, 0.3357, 0.4236, 0.3259, 0.4389, 0.3362, 0.4419, 0.3444, 0.6463, 0.3168, 0.6387, 0.3024, 0.6363, 0.282, 0.6432, 0.2865, 0.6397, 0.5155, 0.6397, 0.5208, 0.6334, 0.5169, 0.6334, 0.5116, 0.4737, 0.3262, 0.4695, 0.3335, 0.4675, 0.3255, 0.472, 0.3186, 0.4695, 0.3335, 0.4652, 0.3407, 0.4631, 0.3325, 0.4675, 0.3255, 0.6397, 0.5208, 0.6397, 0.526, 0.6334, 0.5221, 0.6334, 0.5169, 0.6323, 0.1353, 0.6322, 0.08321, 0.6365, 0.09057, 0.6377, 0.1372, 0.6397, 0.4946, 0.6397, 0.5155, 0.6334, 0.5116, 0.6334, 0.4906, 0.6416, 0.2759, 0.635, 0.2737, 0.6338, 0.2653, 0.64, 0.2653, 0.3314, 0.6044, 0.3376, 0.6052, 0.3368, 0.635, 0.3293, 0.6416, 0.3314, 0.5359, 0.3314, 0.4837, 0.3376, 0.479, 0.3376, 0.5334, 0.6397, 0.526, 0.6397, 0.5365, 0.6335, 0.5327, 0.6334, 0.5221, 0.6399, 0.4626, 0.6397, 0.4946, 0.6334, 0.4906, 0.6336, 0.4581, 0.3314, 0.5757, 0.3314, 0.5359, 0.3376, 0.5334, 0.3376, 0.5777, 0.3314, 0.5757, 0.3376, 0.5777, 0.3376, 0.6052, 0.3314, 0.6044, 0.7836, 0.3149, 0.7871, 0.3288, 0.7641, 0.3265, 0.765, 0.3108, 0.4652, 0.3407, 0.46, 0.3495, 0.4572, 0.341, 0.4631, 0.3325, 0.6314, 0.2024, 0.6323, 0.1353, 0.6377, 0.1372, 0.6357, 0.2041, 0.6323, 0.6257, 0.6347, 0.6233, 0.6369, 0.7313, 0.6324, 0.7399, 0.8657, 0.5733, 0.8636, 0.5682, 0.8656, 0.5672, 0.8669, 0.5704, 0.6313, 0.5313, 0.6335, 0.5327, 0.6335, 0.5774, 0.6313, 0.577, 0.6313, 0.577, 0.6335, 0.5774, 0.6347, 0.6233, 0.6323, 0.6257, 0.6303, 0.2401, 0.6314, 0.2024, 0.6357, 0.2041, 0.6326, 0.2409, 0.6316, 0.2653, 0.6303, 0.2401, 0.6326, 0.2409, 0.6338, 0.2653, 0.6295, 0.2654, 0.6279, 0.2393, 0.6303, 0.2401, 0.6316, 0.2653, 0.6279, 0.2393, 0.6271, 0.2007, 0.6314, 0.2024, 0.6303, 0.2401, 0.6292, 0.5766, 0.6313, 0.577, 0.6323, 0.6257, 0.63, 0.628, 0.6291, 0.53, 0.6313, 0.5313, 0.6313, 0.577, 0.6292, 0.5766, 0.4514, 0.3599, 0.4505, 0.3501, 0.46, 0.3495, 0.4594, 0.3641, 0.63, 0.628, 0.6323, 0.6257, 0.6324, 0.7399, 0.6278, 0.7492, 0.6271, 0.2007, 0.6268, 0.1333, 0.6323, 0.1353, 0.6314, 0.2024, 0.4674, 0.349, 0.4594, 0.3641, 0.46, 0.3495, 0.4652, 0.3407, 0.6268, 0.1333, 0.6278, 0.07585, 0.6322, 0.08321, 0.6323, 0.1353, 0.4714, 0.3414, 0.4674, 0.349, 0.4652, 0.3407, 0.4695, 0.3335, 0.4754, 0.3339, 0.4714, 0.3414, 0.4695, 0.3335, 0.4737, 0.3262, 0.4272, 0.3471, 0.4258, 0.3357, 0.4419, 0.3444, 0.4433, 0.3556, 0.4433, 0.3556, 0.4419, 0.3444, 0.4505, 0.3501, 0.4514, 0.3599, 0.6363, 0.282, 0.6339, 0.2804, 0.6328, 0.2729, 0.635, 0.2737, 0.7641, 0.3265, 0.7638, 0.332, 0.7527, 0.3446, 0.7525, 0.3429, 0.6334, 0.5116, 0.6334, 0.5169, 0.6313, 0.5155, 0.6312, 0.5102, 0.6334, 0.5169, 0.6334, 0.5221, 0.6313, 0.5208, 0.6313, 0.5155, 0.6334, 0.4906, 0.6334, 0.5116, 0.6312, 0.5102, 0.6312, 0.4892, 0.635, 0.2737, 0.6328, 0.2729, 0.6316, 0.2653, 0.6338, 0.2653, 0.3376, 0.6052, 0.3398, 0.6054, 0.3394, 0.6327, 0.3368, 0.635, 0.3376, 0.5334, 0.3376, 0.479, 0.3398, 0.4774, 0.3398, 0.5325, 0.6334, 0.5221, 0.6335, 0.5327, 0.6313, 0.5313, 0.6313, 0.5208, 0.6336, 0.4581, 0.6334, 0.4906, 0.6312, 0.4892, 0.6314, 0.4565, 0.3376, 0.5777, 0.3376, 0.5334, 0.3398, 0.5325, 0.3398, 0.5784, 0.3376, 0.5777, 0.3398, 0.5784, 0.3398, 0.6054, 0.3376, 0.6052, 0.7871, 0.3288, 0.7884, 0.3336, 0.7638, 0.332, 0.7641, 0.3265, 0.4516, 0.3487, 0.4513, 0.3429, 0.4557, 0.3443, 0.457, 0.3488, 0.4474, 0.3397, 0.4572, 0.341, 0.4557, 0.3443, 0.4513, 0.3429, 0.957, 0.4473, 0.957, 0.4565, 0.9551, 0.4548, 0.9534, 0.4493, 0.8636, 0.5682, 0.864, 0.5575, 0.8669, 0.5618, 0.8656, 0.5672, 0.1801, 0.602, 0.1759, 0.6082, 0.176, 0.6026, 0.1801, 0.5967, 0.1994, 0.5759, 0.1801, 0.602, 0.1801, 0.5967, 0.1984, 0.5721, 0.4834, 0.8434, 0.4835, 0.8508, 0.4791, 0.8512, 0.479, 0.8438, 0.7601, 0.453, 0.7764, 0.476, 0.7743, 0.5741, 0.7471, 0.5356, 0.4835, 0.8102, 0.4834, 0.8434, 0.479, 0.8438, 0.4789, 0.8117, 0.4854, 0.4684, 0.4847, 0.479, 0.4796, 0.4732, 0.4809, 0.4677, 0.1651, 0.5069, 0.1927, 0.4679, 0.1994, 0.4796, 0.1702, 0.5161, 0.1612, 0.5215, 0.1651, 0.5069, 0.1702, 0.5161, 0.166, 0.5301, 0.1984, 0.5721, 0.1801, 0.5967, 0.1702, 0.5161, 0.1994, 0.4796, 0.4796, 0.4732, 0.4847, 0.479, 0.4854, 0.5556, 0.4789, 0.5463, 0.7764, 0.476, 0.7816, 0.4709, 0.7816, 0.5613, 0.7743, 0.5741, 0.1801, 0.5967, 0.176, 0.6026, 0.166, 0.5301, 0.1702, 0.5161, 0.07942, 0.2495, 0.05744, 0.2661, 0.06293, 0.2593, 0.07773, 0.2473, 0.1895, 0.1175, 0.1779, 0.1305, 0.1763, 0.115, 0.1792, 0.1053, 0.5766, 0.842, 0.5772, 0.8326, 0.5828, 0.8426, 0.5828, 0.854, 0.5971, 0.5786, 0.5955, 0.6166, 0.5829, 0.6175, 0.585, 0.5672, 0.6075, 0.2723, 0.608, 0.2655, 0.6187, 0.2654, 0.6191, 0.2683, 0.3635, 0.6057, 0.3635, 0.6303, 0.3527, 0.6206, 0.3527, 0.607, 0.2075, 0.2602, 0.191, 0.2623, 0.1872, 0.2397, 0.2084, 0.2271, 0.3635, 0.5316, 0.3527, 0.5272, 0.3527, 0.4677, 0.3635, 0.4758, 0.6076, 0.5195, 0.6183, 0.5128, 0.6183, 0.5234, 0.6076, 0.53, 0.1385, 0.2981, 0.0765, 0.3205, 0.04268, 0.3218, 0.09288, 0.2937, 0.1732, 0.2784, 0.1531, 0.2956, 0.1384, 0.268, 0.1625, 0.2542, 0.1489, 0.1623, 0.1102, 0.2137, 0.1074, 0.2079, 0.147, 0.1492, 0.1625, 0.2542, 0.1384, 0.268, 0.1185, 0.2309, 0.1547, 0.2017, 0.1748, 0.2469, 0.1625, 0.2542, 0.1547, 0.2017, 0.1687, 0.1894, 0.1634, 0.1464, 0.1489, 0.1623, 0.147, 0.1492, 0.1616, 0.1321, 0.201, 0.3431, 0.1811, 0.3527, 0.1531, 0.2956, 0.1732, 0.2784, 0.2004, 0.3107, 0.201, 0.3431, 0.1732, 0.2784, 0.182, 0.2704, 0.182, 0.2704, 0.1732, 0.2784, 0.1625, 0.2542, 0.1748, 0.2469, 0.1464, 0.3187, 0.1048, 0.3219, 0.0765, 0.3205, 0.1385, 0.2981, 0.1811, 0.3527, 0.1464, 0.3187, 0.1385, 0.2981, 0.1531, 0.2956, 0.1531, 0.2956, 0.1385, 0.2981, 0.09288, 0.2937, 0.1384, 0.268, 0.6077, 0.455, 0.6184, 0.4473, 0.6183, 0.4808, 0.6075, 0.4878, 0.5761, 0.4872, 0.5972, 0.4627, 0.597, 0.4947, 0.5796, 0.5137, 0.581, 0.54, 0.597, 0.5261, 0.597, 0.5365, 0.5814, 0.5487, 0.3635, 0.579, 0.3527, 0.5824, 0.3527, 0.5272, 0.3635, 0.5316, 0.3954, 0.5708, 0.3741, 0.5757, 0.3741, 0.5359, 0.3954, 0.5431, 0.3954, 0.5431, 0.3741, 0.5359, 0.3741, 0.4837, 0.3954, 0.5092, 0.5975, 0.2656, 0.5762, 0.2658, 0.5786, 0.2448, 0.5967, 0.2436, 0.6037, 0.2656, 0.5975, 0.2656, 0.5967, 0.2436, 0.6025, 0.2412, 0.6025, 0.2412, 0.5967, 0.2436, 0.5873, 0.2096, 0.5981, 0.2044, 0.3954, 0.6128, 0.397, 0.6392, 0.3762, 0.6416, 0.3741, 0.6044, 0.3954, 0.5708, 0.3954, 0.6128, 0.3741, 0.6044, 0.3741, 0.5757, 0.3635, 0.579, 0.3635, 0.6057, 0.3527, 0.607, 0.3527, 0.5824, 0.5762, 0.2793, 0.5762, 0.2658, 0.5975, 0.2656, 0.596, 0.2763, 0.2016, 0.733, 0.192, 0.7885, 0.1859, 0.7902, 0.1829, 0.7371, 0.2076, 0.7092, 0.1815, 0.7102, 0.1829, 0.692, 0.2135, 0.6915, 0.6033, 0.5774, 0.6022, 0.6234, 0.5955, 0.6166, 0.5971, 0.5786, 0.6032, 0.5327, 0.6033, 0.5774, 0.5971, 0.5786, 0.597, 0.5365, 0.597, 0.5365, 0.5971, 0.5786, 0.585, 0.5672, 0.5814, 0.5487, 0.1799, 0.08644, 0.1897, 0.08515, 0.1792, 0.1053, 0.1722, 0.1116, 0.6022, 0.6234, 0.6, 0.7313, 0.5872, 0.7056, 0.5955, 0.6166, 0.5955, 0.6166, 0.5872, 0.7056, 0.5761, 0.6897, 0.5829, 0.6175, 0.2084, 0.2271, 0.1872, 0.2397, 0.1826, 0.177, 0.207, 0.1615, 0.5981, 0.2044, 0.5873, 0.2096, 0.5813, 0.1434, 0.5955, 0.1376, 0.1956, 0.09372, 0.1895, 0.1175, 0.1792, 0.1053, 0.1897, 0.08515, 0.09288, 0.2937, 0.04268, 0.3218, 0.04097, 0.2863, 0.08449, 0.2561, 0.1384, 0.268, 0.09288, 0.2937, 0.08449, 0.2561, 0.1185, 0.2309, 0.1102, 0.2137, 0.07942, 0.2495, 0.07773, 0.2473, 0.1074, 0.2079, 0.2041, 0.06277, 0.1999, 0.07714, 0.1919, 0.06199, 0.1964, 0.05304, 0.6154, 0.1934, 0.6057, 0.2008, 0.6054, 0.1335, 0.6158, 0.1305, 0.6183, 0.6397, 0.6182, 0.7467, 0.6089, 0.7493, 0.6068, 0.6281, 0.1765, 0.04168, 0.1964, 0.05304, 0.1919, 0.06199, 0.1838, 0.06624, 0.6183, 0.5234, 0.6183, 0.5746, 0.6077, 0.5766, 0.6076, 0.53, 0.6183, 0.5746, 0.6183, 0.6397, 0.6068, 0.6281, 0.6077, 0.5766, 0.2063, 0.7141, 0.1818, 0.7158, 0.1815, 0.7102, 0.2076, 0.7092, 0.3657, 0.5784, 0.3657, 0.6054, 0.3635, 0.6057, 0.3635, 0.579, 0.6165, 0.2352, 0.6065, 0.2395, 0.6057, 0.2008, 0.6154, 0.1934, 0.6187, 0.2654, 0.608, 0.2655, 0.6065, 0.2395, 0.6165, 0.2352, 0.3657, 0.5784, 0.3635, 0.579, 0.3635, 0.5316, 0.3657, 0.5325, 0.6056, 0.4566, 0.6077, 0.455, 0.6075, 0.4878, 0.6054, 0.4892, 0.6054, 0.5208, 0.6076, 0.5195, 0.6076, 0.53, 0.6054, 0.5314, 0.3657, 0.5325, 0.3635, 0.5316, 0.3635, 0.4758, 0.3657, 0.4774, 0.3657, 0.6054, 0.3661, 0.6327, 0.3635, 0.6303, 0.3635, 0.6057, 0.6051, 0.2731, 0.6059, 0.2655, 0.608, 0.2655, 0.6075, 0.2723, 0.6054, 0.4892, 0.6075, 0.4878, 0.6076, 0.5089, 0.6054, 0.5103, 0.6158, 0.1305, 0.6054, 0.1335, 0.6064, 0.07602, 0.6169, 0.06468, 0.1185, 0.2309, 0.08449, 0.2561, 0.08111, 0.2517, 0.113, 0.2194, 0.5955, 0.1376, 0.5813, 0.1434, 0.5867, 0.1121, 0.5983, 0.09088, 0.5796, 0.5137, 0.597, 0.4947, 0.597, 0.5156, 0.5805, 0.5312, 0.1687, 0.1894, 0.1547, 0.2017, 0.1509, 0.1755, 0.1652, 0.1607, 0.1547, 0.2017, 0.1185, 0.2309, 0.113, 0.2194, 0.1509, 0.1755, 0.6075, 0.4878, 0.6183, 0.4808, 0.6183, 0.5021, 0.6076, 0.5089, 0.207, 0.1615, 0.1826, 0.177, 0.1795, 0.146, 0.1997, 0.1297, 0.08449, 0.2561, 0.04097, 0.2863, 0.05195, 0.2728, 0.08111, 0.2517, 0.6054, 0.5156, 0.6076, 0.5142, 0.6076, 0.5195, 0.6054, 0.5208, 0.2266, 0.05791, 0.2039, 0.08471, 0.1999, 0.07714, 0.2041, 0.06277, 0.1116, 0.2165, 0.08027, 0.2506, 0.07942, 0.2495, 0.1102, 0.2137, 0.2001, 0.1007, 0.1946, 0.1236, 0.1895, 0.1175, 0.1956, 0.09372, 0.5807, 0.5356, 0.597, 0.5208, 0.597, 0.5261, 0.581, 0.54, 0.1643, 0.1536, 0.1499, 0.1689, 0.1489, 0.1623, 0.1634, 0.1464, 0.1499, 0.1689, 0.1116, 0.2165, 0.1102, 0.2137, 0.1489, 0.1623, 0.6076, 0.5142, 0.6183, 0.5075, 0.6183, 0.5128, 0.6076, 0.5195, 0.1946, 0.1236, 0.1787, 0.1382, 0.1779, 0.1305, 0.1895, 0.1175, 0.08027, 0.2506, 0.05469, 0.2695, 0.05744, 0.2661, 0.07942, 0.2495, 0.08111, 0.2517, 0.05195, 0.2728, 0.05469, 0.2695, 0.08027, 0.2506, 0.1997, 0.1297, 0.1795, 0.146, 0.1787, 0.1382, 0.1946, 0.1236, 0.6076, 0.5089, 0.6183, 0.5021, 0.6183, 0.5075, 0.6076, 0.5142, 0.1509, 0.1755, 0.113, 0.2194, 0.1116, 0.2165, 0.1499, 0.1689, 0.1652, 0.1607, 0.1509, 0.1755, 0.1499, 0.1689, 0.1643, 0.1536, 0.5805, 0.5312, 0.597, 0.5156, 0.597, 0.5208, 0.5807, 0.5356, 0.2045, 0.1077, 0.1997, 0.1297, 0.1946, 0.1236, 0.2001, 0.1007, 0.113, 0.2194, 0.08111, 0.2517, 0.08027, 0.2506, 0.1116, 0.2165, 0.6169, 0.06468, 0.6064, 0.07602, 0.6076, 0.06865, 0.6155, 0.04168, 0.6054, 0.5103, 0.6076, 0.5089, 0.6076, 0.5142, 0.6054, 0.5156, 0.7558, 0.1687, 0.7432, 0.09479, 0.7469, 0.08032, 0.7599, 0.163, 0.1715, 0.1459, 0.1643, 0.1536, 0.1634, 0.1464, 0.1706, 0.1385, 0.5814, 0.9583, 0.5761, 0.952, 0.5769, 0.9487, 0.5814, 0.9488, 0.1818, 0.7158, 0.1707, 0.703, 0.171, 0.7012, 0.1815, 0.7102, 0.1553, 0.0773, 0.161, 0.05065, 0.1758, 0.0705, 0.1597, 0.079, 0.1561, 0.1002, 0.1714, 0.09001, 0.1651, 0.1179, 0.151, 0.1306, 0.5762, 0.3252, 0.5761, 0.2928, 0.5945, 0.2869, 0.5915, 0.3173, 0.1864, 0.2664, 0.182, 0.2704, 0.1748, 0.2469, 0.181, 0.2433, 0.1988, 0.2972, 0.2004, 0.3107, 0.182, 0.2704, 0.1864, 0.2664, 0.1706, 0.1385, 0.1634, 0.1464, 0.1616, 0.1321, 0.169, 0.1235, 0.181, 0.2433, 0.1748, 0.2469, 0.1687, 0.1894, 0.1777, 0.1868, 0.1815, 0.7102, 0.171, 0.7012, 0.1723, 0.6922, 0.1829, 0.692, 0.151, 0.1306, 0.1651, 0.1179, 0.1616, 0.1321, 0.147, 0.1492, 0.1872, 0.2397, 0.181, 0.2433, 0.1777, 0.1868, 0.1826, 0.177, 0.1779, 0.1305, 0.1706, 0.1385, 0.169, 0.1235, 0.1763, 0.115, 0.1973, 0.2836, 0.1988, 0.2972, 0.1864, 0.2664, 0.191, 0.2623, 0.191, 0.2623, 0.1864, 0.2664, 0.181, 0.2433, 0.1872, 0.2397, 0.1826, 0.177, 0.1777, 0.1868, 0.1723, 0.1534, 0.1795, 0.146, 0.1787, 0.1382, 0.1715, 0.1459, 0.1706, 0.1385, 0.1779, 0.1305, 0.1795, 0.146, 0.1723, 0.1534, 0.1715, 0.1459, 0.1787, 0.1382, 0.6044, 0.2807, 0.6051, 0.2731, 0.6075, 0.2723, 0.6069, 0.2791, 0.161, 0.05065, 0.1765, 0.04168, 0.1838, 0.06624, 0.1758, 0.0705, 0.1714, 0.09001, 0.1799, 0.08644, 0.1722, 0.1116, 0.1651, 0.1179, 0.5761, 0.2928, 0.5762, 0.2793, 0.596, 0.2763, 0.5945, 0.2869, 0.6069, 0.2791, 0.6075, 0.2723, 0.6191, 0.2683, 0.6195, 0.2711, 0.5761, 0.8515, 0.5766, 0.842, 0.5828, 0.854, 0.5828, 0.8654, 0.8854, 0.2521, 0.8854, 0.2757, 0.8828, 0.2789, 0.8775, 0.257, 0.397, 0.6392, 0.3911, 0.6671, 0.3783, 0.6664, 0.3762, 0.6416, 0.201, 0.3431, 0.2266, 0.3795, 0.2176, 0.3845, 0.1811, 0.3527, 0.5915, 0.3173, 0.5895, 0.3639, 0.581, 0.3614, 0.5762, 0.3252, 0.04736, 0.7225, 0.05422, 0.7128, 0.0617, 0.7179, 0.06072, 0.7241, 0.192, 0.7885, 0.2095, 0.791, 0.2135, 0.7947, 0.1956, 0.7943, 0.9265, 0.9153, 0.9265, 0.9364, 0.9201, 0.9366, 0.9203, 0.9196, 0.192, 0.7885, 0.1956, 0.7943, 0.1898, 0.7958, 0.1859, 0.7902, 0.8692, 0.04617, 0.8699, 0.04263, 0.8758, 0.04168, 0.8734, 0.04632, 0.8635, 0.06265, 0.8692, 0.04617, 0.8734, 0.04632, 0.8758, 0.06553, 0.7497, 0.8206, 0.7499, 0.8366, 0.7462, 0.8343, 0.7443, 0.8167, 0.06072, 0.7241, 0.05566, 0.7416, 0.0502, 0.7387, 0.04736, 0.7225, 0.7434, 0.7912, 0.7499, 0.7909, 0.7497, 0.8002, 0.7434, 0.7994, 0.04736, 0.7225, 0.04097, 0.7014, 0.04562, 0.6931, 0.05422, 0.7128, 0.7443, 0.8167, 0.7434, 0.7994, 0.7497, 0.8002, 0.7497, 0.8206, 0.9184, 0.8083, 0.9185, 0.7909, 0.9248, 0.7957, 0.9248, 0.8154, 0.9509, 0.5653, 0.9488, 0.5602, 0.9541, 0.5575, 0.9541, 0.5667, 0.3147, 0.8833, 0.3147, 0.9072, 0.3085, 0.9001, 0.3086, 0.8795, 0.1898, 0.7958, 0.1625, 0.7952, 0.1612, 0.7895, 0.1859, 0.7902, 0.05422, 0.7128, 0.05575, 0.6932, 0.0617, 0.6915, 0.0617, 0.7179, 0.1744, 0.08172, 0.183, 0.07608, 0.1799, 0.08644, 0.1714, 0.09001, 0.5945, 0.2869, 0.596, 0.2763, 0.6028, 0.2739, 0.6018, 0.2823, 0.1583, 0.09043, 0.1744, 0.08172, 0.1714, 0.09001, 0.1561, 0.1002, 0.5915, 0.3173, 0.5945, 0.2869, 0.6018, 0.2823, 0.5999, 0.3027, 0.597, 0.5156, 0.6032, 0.5117, 0.6032, 0.5169, 0.597, 0.5208, 0.2062, 0.09997, 0.2045, 0.1077, 0.2001, 0.1007, 0.202, 0.0927, 0.202, 0.0927, 0.2001, 0.1007, 0.1956, 0.09372, 0.1978, 0.08543, 0.597, 0.5208, 0.6032, 0.5169, 0.6032, 0.5222, 0.597, 0.5261, 0.6004, 0.1355, 0.5955, 0.1376, 0.5983, 0.09088, 0.6023, 0.08345, 0.597, 0.4947, 0.6032, 0.4906, 0.6032, 0.5117, 0.597, 0.5156, 0.596, 0.2763, 0.5975, 0.2656, 0.6037, 0.2656, 0.6028, 0.2739, 0.3741, 0.6044, 0.3762, 0.6416, 0.3687, 0.635, 0.3679, 0.6052, 0.3741, 0.5359, 0.3679, 0.5334, 0.3679, 0.479, 0.3741, 0.4837, 0.597, 0.5261, 0.6032, 0.5222, 0.6032, 0.5327, 0.597, 0.5365, 0.5972, 0.4627, 0.6034, 0.4582, 0.6032, 0.4906, 0.597, 0.4947, 0.3741, 0.5757, 0.3679, 0.5777, 0.3679, 0.5334, 0.3741, 0.5359, 0.3741, 0.5757, 0.3741, 0.6044, 0.3679, 0.6052, 0.3679, 0.5777, 0.2016, 0.733, 0.1829, 0.7371, 0.1821, 0.7213, 0.2051, 0.719, 0.1978, 0.08543, 0.1956, 0.09372, 0.1897, 0.08515, 0.1925, 0.07666, 0.6019, 0.2026, 0.5981, 0.2044, 0.5955, 0.1376, 0.6004, 0.1355, 0.6045, 0.6257, 0.6045, 0.7399, 0.6, 0.7313, 0.6022, 0.6234, 0.4808, 0.9346, 0.482, 0.9375, 0.4809, 0.9408, 0.4789, 0.9398, 0.6054, 0.5314, 0.6055, 0.577, 0.6033, 0.5774, 0.6032, 0.5327, 0.6055, 0.577, 0.6045, 0.6257, 0.6022, 0.6234, 0.6033, 0.5774, 0.6045, 0.2403, 0.6025, 0.2412, 0.5981, 0.2044, 0.6019, 0.2026, 0.6059, 0.2655, 0.6037, 0.2656, 0.6025, 0.2412, 0.6045, 0.2403, 0.608, 0.2655, 0.6059, 0.2655, 0.6045, 0.2403, 0.6065, 0.2395, 0.6065, 0.2395, 0.6045, 0.2403, 0.6019, 0.2026, 0.6057, 0.2008, 0.6077, 0.5766, 0.6068, 0.6281, 0.6045, 0.6257, 0.6055, 0.577, 0.6076, 0.53, 0.6077, 0.5766, 0.6055, 0.577, 0.6054, 0.5314, 0.1838, 0.06624, 0.1919, 0.06199, 0.1925, 0.07666, 0.183, 0.07608, 0.6068, 0.6281, 0.6089, 0.7493, 0.6045, 0.7399, 0.6045, 0.6257, 0.6057, 0.2008, 0.6019, 0.2026, 0.6004, 0.1355, 0.6054, 0.1335, 0.1999, 0.07714, 0.1978, 0.08543, 0.1925, 0.07666, 0.1919, 0.06199, 0.6054, 0.1335, 0.6004, 0.1355, 0.6023, 0.08345, 0.6064, 0.07602, 0.2039, 0.08471, 0.202, 0.0927, 0.1978, 0.08543, 0.1999, 0.07714, 0.2079, 0.09229, 0.2062, 0.09997, 0.202, 0.0927, 0.2039, 0.08471, 0.1597, 0.079, 0.1758, 0.0705, 0.1744, 0.08172, 0.1583, 0.09043, 0.1758, 0.0705, 0.1838, 0.06624, 0.183, 0.07608, 0.1744, 0.08172, 0.6018, 0.2823, 0.6028, 0.2739, 0.6051, 0.2731, 0.6044, 0.2807, 0.5999, 0.3027, 0.6018, 0.2823, 0.6044, 0.2807, 0.6029, 0.2977, 0.6032, 0.5117, 0.6054, 0.5103, 0.6054, 0.5156, 0.6032, 0.5169, 0.6032, 0.5169, 0.6054, 0.5156, 0.6054, 0.5208, 0.6032, 0.5222, 0.6032, 0.4906, 0.6054, 0.4892, 0.6054, 0.5103, 0.6032, 0.5117, 0.6028, 0.2739, 0.6037, 0.2656, 0.6059, 0.2655, 0.6051, 0.2731, 0.3679, 0.6052, 0.3687, 0.635, 0.3661, 0.6327, 0.3657, 0.6054, 0.3679, 0.5334, 0.3657, 0.5325, 0.3657, 0.4774, 0.3679, 0.479, 0.6032, 0.5222, 0.6054, 0.5208, 0.6054, 0.5314, 0.6032, 0.5327, 0.6034, 0.4582, 0.6056, 0.4566, 0.6054, 0.4892, 0.6032, 0.4906, 0.3679, 0.5777, 0.3657, 0.5784, 0.3657, 0.5325, 0.3679, 0.5334, 0.3679, 0.5777, 0.3679, 0.6052, 0.3657, 0.6054, 0.3657, 0.5784, 0.2051, 0.719, 0.1821, 0.7213, 0.1818, 0.7158, 0.2063, 0.7141, 0.1841, 0.07744, 0.1896, 0.07742, 0.1882, 0.08189, 0.1838, 0.08325, 0.1799, 0.08644, 0.1838, 0.08325, 0.1882, 0.08189, 0.1897, 0.08515, 0.959, 0.158, 0.9557, 0.1558, 0.9575, 0.1504, 0.959, 0.1489, 0.4789, 0.9398, 0.4809, 0.9408, 0.482, 0.9461, 0.4792, 0.9505, 0.05994, 0.474, 0.05999, 0.4793, 0.05586, 0.4735, 0.05571, 0.4679, 0.07925, 0.5002, 0.07829, 0.504, 0.05999, 0.4793, 0.05994, 0.474, 0.8364, 0.7986, 0.8318, 0.7983, 0.8319, 0.7909, 0.8365, 0.7912, 0.7599, 0.163, 0.7469, 0.08032, 0.7741, 0.04168, 0.7762, 0.1399, 0.8365, 0.8319, 0.8318, 0.8305, 0.8318, 0.7983, 0.8364, 0.7986, 0.4853, 0.7261, 0.4808, 0.7269, 0.4795, 0.7214, 0.4845, 0.7156, 0.04484, 0.5691, 0.05006, 0.56, 0.07925, 0.5965, 0.07245, 0.6081, 0.04097, 0.5545, 0.04582, 0.546, 0.05006, 0.56, 0.04484, 0.5691, 0.07829, 0.504, 0.07925, 0.5965, 0.05006, 0.56, 0.05999, 0.4793, 0.4795, 0.7214, 0.4789, 0.6482, 0.4853, 0.639, 0.4845, 0.7156, 0.7762, 0.1399, 0.7741, 0.04168, 0.7815, 0.05439, 0.7815, 0.145, 0.05999, 0.4793, 0.05006, 0.56, 0.04582, 0.546, 0.05586, 0.4735])
me_cube_001.materials.append(mat_material)
me_cube_001.use_remesh_preserve_volume = False
me_cube_001.use_remesh_preserve_attributes = False
me_cube_001.use_mirror_vertex_groups = False
me_cube_001.update()
arm_armature = bpy.data.armatures.new('Armature')  # bones are not reproduced

# ---- objects
ob_armature = bpy.data.objects.new('Armature', arm_armature)
ob_cube = bpy.data.objects.new('Cube', me_cube_001)

# ---- transforms, parenting, visibility, modifiers, constraints
ob_armature.location = (0.0, -0.9133, 2.7)
ob_armature.scale = (1.706, 1.706, 1.706)
ob_armature.show_in_front = True
ob_armature.lineart.crease_threshold = 0.0
ob_cube.parent = ob_armature
ob_cube.matrix_parent_inverse = Matrix(((0.5861, 0.0, 0.0, -0.0), (0.0, 0.5861, -1.49e-08, 0.5353), (0.0, 0.0, 0.5861, -1.583), (0.0, 0.0, 0.0, 1.0)))
ob_cube.location = (0.0, 0.0, 0.0)
ob_cube.lineart.crease_threshold = 0.0
_vg = ob_cube.vertex_groups.new(name='Spine1')
for _i, _w in zip([0, 2, 3, 5, 6, 7, 8, 10, 11, 12, 13, 15, 16, 17, 18, 19, 20, 21, 23, 24, 25, 26, 27, 28, 30, 31, 32, 33, 34, 35, 37, 38, 39, 40, 41, 42, 43, 44, 45, 47, 48, 49, 50, 51, 52, 53, 54, 56, 58, 59, 60, 61, 63, 65, 67, 68, 69, 70, 72, 74, 75, 76, 77, 78, 80, 82, 84, 85, 86, 88, 89, 92, 96, 97, 100, 102, 103, 104, 128, 130, 131, 132, 133, 134, 135, 136, 137, 138, 139, 140, 141, 142, 144, 146, 149, 150, 152, 154, 155, 156, 157, 158, 159, 160, 162, 163, 164, 167, 169, 170, 171, 172, 173, 174, 178, 179, 197, 199, 200, 202, 203, 204, 205, 206, 207, 209, 210, 211, 212, 213, 215, 216, 217, 218, 220, 221, 222, 223, 224, 225, 227, 228, 229, 230, 232, 233, 234, 235, 236, 237, 238, 239, 240, 241, 243, 244, 245, 246, 247, 248, 250, 251, 252, 253, 254, 255, 256, 257, 258, 260, 261, 262, 263, 264, 265, 266, 267, 269, 271, 273, 274, 275, 276, 278, 280, 282, 284, 285, 286, 287, 289, 291, 292, 294, 295, 296, 297, 299, 301, 303, 305, 306, 307, 309, 310, 313, 317, 319, 320, 323, 325, 326, 327, 351, 353, 354, 355, 356, 357, 358, 359, 360, 361, 362, 363, 364, 365, 367, 369, 372, 373, 375, 377, 378, 379, 380, 381, 382, 383, 385, 386, 387, 390, 392, 393, 394, 395, 396, 397, 401, 402], [0.2885, 0.154, 0.3342, 0.6666, 0.3616, 0.2712, 0.2237, 0.03581, 0.3827, 0.2133, 0.16, 0.06276, 0.5871, 0.05964, 0.2625, 0.2967, 0.6531, 0.3964, 0.7053, 0.2481, 0.2914, 0.5232, 0.06258, 0.2975, 0.152, 0.101, 0.2449, 0.2079, 0.7918, 0.1195, 0.4034, 0.04537, 0.05363, 0.3825, 0.2788, 0.7985, 0.3675, 0.244, 0.1627, 0.1321, 0.6562, 0.2385, 0.2066, 0.83, 0.1778, 0.2076, 0.4069, 0.02885, 0.2954, 0.3181, 0.02756, 0.2591, 0.3849, 0.2496, 0.3143, 0.3377, 0.05558, 0.2763, 0.3842, 0.2609, 0.3047, 0.3273, 0.04819, 0.2673, 0.3847, 0.2546, 0.05793, 0.0006771, 0.6154, 0.3288, 0.163, 0.4338, 0.1477, 0.3547, 0.6483, 0.6468, 0.0566, 0.4587, 0.1617, 0.0605, 0.693, 0.8207, 0.15, 0.07873, 0.05099, 0.2861, 0.7467, 0.3825, 0.2452, 0.2409, 0.207, 0.4059, 0.2533, 0.2669, 0.2593, 0.2794, 0.524, 0.2824, 0.7741, 0.3756, 0.2445, 0.2396, 0.2068, 0.4065, 0.2514, 0.2639, 0.2568, 0.1622, 0.09207, 0.677, 0.8265, 0.1634, 0.1293, 0.04156, 0.3495, 0.5877, 0.2881, 0.1308, 0.3206, 0.6661, 0.3596, 0.2301, 0.1646, 0.2608, 0.8788, 0.3071, 0.3559, 0.5415, 0.2442, 0.2084, 0.03756, 0.3817, 0.181, 0.1491, 0.05094, 0.5864, 0.06055, 0.2352, 0.2878, 0.6512, 0.4081, 0.3957, 0.85, 0.2383, 0.7052, 0.8222, 0.01011, 0.2351, 0.2055, 0.234, 0.1835, 0.5193, 0.05727, 0.2896, 0.1511, 0.07363, 0.231, 0.1922, 0.7913, 0.1127, 0.4024, 0.04609, 0.05387, 0.3546, 0.274, 0.7972, 0.3672, 0.2385, 0.1573, 0.1277, 0.6562, 0.2318, 0.199, 0.8298, 0.1741, 0.1988, 0.4061, 0.02892, 0.2732, 0.2411, 0.3138, 0.03186, 0.246, 0.3701, 0.2431, 0.2961, 0.2495, 0.3347, 0.05697, 0.2649, 0.376, 0.2549, 0.2844, 0.2448, 0.3237, 0.0508, 0.2549, 0.3731, 0.2483, 0.05764, 0.8765, 0.001264, 0.614, 0.3277, 0.1579, 0.4271, 0.1472, 0.8774, 0.3498, 0.6449, 0.6459, 0.05762, 0.4578, 0.154, 0.05659, 0.6929, 0.8204, 0.1449, 0.07276, 0.05107, 0.2794, 0.7451, 0.3822, 0.2368, 0.2313, 0.1962, 0.4049, 0.244, 0.2587, 0.2504, 0.2722, 0.5196, 0.2767, 0.7727, 0.3753, 0.2376, 0.2315, 0.1976, 0.4055, 0.2435, 0.2567, 0.2492, 0.1557, 0.08773, 0.6769, 0.8262, 0.1589, 0.1216, 0.04166, 0.3423, 0.5838]): _vg.add([_i], _w, 'REPLACE')
_vg = ob_cube.vertex_groups.new(name='Spine2')
for _i, _w in zip([1, 2, 3, 6, 7, 8, 10, 11, 12, 13, 14, 17, 18, 19, 21, 23, 24, 25, 26, 28, 32, 33, 37, 38, 39, 40, 41, 43, 44, 45, 48, 49, 50, 51, 54, 55, 56, 57, 58, 59, 60, 61, 62, 63, 64, 65, 66, 67, 68, 69, 70, 71, 72, 74, 75, 76, 77, 78, 79, 80, 82, 83, 85, 90, 93, 94, 95, 98, 101, 103, 105, 106, 107, 128, 131, 132, 135, 136, 138, 139, 140, 141, 142, 143, 144, 145, 146, 147, 148, 149, 151, 154, 156, 157, 158, 159, 160, 161, 162, 163, 164, 167, 170, 171, 174, 175, 177, 185, 186, 187, 188, 189, 198, 199, 200, 203, 204, 205, 206, 209, 211, 212, 213, 215, 216, 217, 218, 219, 222, 223, 224, 226, 227, 228, 232, 233, 234, 235, 236, 237, 238, 239, 241, 245, 246, 250, 251, 252, 253, 254, 256, 257, 258, 261, 262, 263, 264, 267, 268, 269, 270, 271, 273, 274, 275, 276, 277, 278, 279, 280, 281, 282, 284, 285, 286, 287, 288, 289, 291, 292, 294, 295, 296, 297, 298, 299, 301, 302, 306, 311, 314, 315, 316, 321, 324, 326, 328, 329, 330, 351, 354, 355, 358, 359, 361, 362, 363, 364, 365, 366, 367, 368, 369, 370, 371, 372, 374, 376, 377, 379, 380, 381, 382, 383, 384, 385, 386, 387, 390, 393, 394, 397, 398, 400, 408, 409, 410, 411, 412], [0.2313, 0.05064, 0.1692, 0.3478, 0.1029, 0.04429, 0.1883, 0.2183, 0.07563, 0.0562, 0.1255, 0.2712, 0.1186, 0.1652, 0.4381, 0.08842, 0.1041, 0.07381, 0.001802, 0.1762, 0.1119, 0.07881, 0.3186, 0.3935, 0.6418, 0.1516, 0.1561, 0.4843, 0.1046, 0.06112, 0.2052, 0.1097, 0.08067, 0.02891, 0.3369, 0.04933, 0.7169, 0.4658, 0.1372, 0.251, 0.08751, 0.1287, 0.547, 0.1809, 0.02452, 0.124, 0.4381, 0.1518, 0.2965, 0.1766, 0.1442, 0.237, 0.1981, 0.136, 0.1441, 0.2728, 0.133, 0.1358, 0.3545, 0.1892, 0.1294, 0.4754, 0.4004, 0.2404, 0.05842, 0.264, 0.0864, 0.1755, 0.3634, 0.07891, 0.2069, 0.3994, 0.2705, 0.05875, 0.152, 0.01423, 0.7295, 0.161, 0.4783, 0.1043, 0.1106, 0.07994, 0.3313, 0.1446, 0.1259, 0.159, 0.14, 0.02371, 0.08059, 0.1322, 0.05386, 0.1587, 0.4819, 0.1044, 0.1101, 0.08032, 0.3345, 0.09447, 0.125, 0.1381, 0.1308, 0.05987, 0.178, 0.02124, 0.7283, 0.08963, 0.02289, 0.06991, 0.09098, 0.02519, 0.1298, 0.1904, 0.2349, 0.05031, 0.1652, 0.348, 0.1022, 0.06891, 0.1384, 0.4989, 0.322, 0.1063, 0.04358, 0.1927, 0.2109, 0.07511, 0.05603, 0.127, 0.277, 0.1173, 0.1634, 0.04724, 0.3392, 0.4382, 0.08894, 0.05779, 0.6518, 0.1038, 0.08214, 0.1076, 0.07263, 0.001922, 0.1757, 0.1113, 0.07855, 0.3157, 0.3971, 0.6443, 0.1479, 0.1553, 0.4846, 0.1045, 0.06103, 0.2054, 0.1094, 0.08055, 0.02901, 0.3356, 0.05008, 0.7174, 0.4809, 0.135, 0.1187, 0.2507, 0.09273, 0.1279, 0.5496, 0.1757, 0.02481, 0.1236, 0.4473, 0.1489, 0.1277, 0.2964, 0.1819, 0.143, 0.2394, 0.1919, 0.1355, 0.1416, 0.1229, 0.2726, 0.1382, 0.1348, 0.3571, 0.1835, 0.1289, 0.4883, 0.4096, 0.2437, 0.06372, 0.2796, 0.0947, 0.1779, 0.3697, 0.08159, 0.2227, 0.4194, 0.3185, 0.05862, 0.1524, 0.01436, 0.7307, 0.1598, 0.4786, 0.1041, 0.1102, 0.07976, 0.3295, 0.1459, 0.1253, 0.1597, 0.1392, 0.02425, 0.08107, 0.1315, 0.0544, 0.0003372, 0.1577, 0.4822, 0.1043, 0.1098, 0.08016, 0.333, 0.09528, 0.1245, 0.1374, 0.1302, 0.05976, 0.1783, 0.02135, 0.7291, 0.08997, 0.02327, 0.07848, 0.1018, 0.02884, 0.1423, 0.2217]): _vg.add([_i], _w, 'REPLACE')
_vg = ob_cube.vertex_groups.new(name='Head')
for _i, _w in zip([1, 10, 14, 17, 38, 39, 43, 46, 55, 56, 57, 60, 62, 64, 66, 69, 71, 73, 77, 79, 81, 83, 85, 90, 91, 93, 94, 95, 98, 99, 101, 105, 106, 107, 129, 135, 143, 145, 147, 148, 151, 153, 161, 165, 166, 168, 174, 175, 176, 177, 180, 181, 182, 183, 186, 188, 189, 198, 208, 209, 211, 215, 219, 222, 226, 234, 251, 252, 256, 259, 268, 269, 270, 272, 275, 277, 279, 281, 283, 286, 288, 290, 293, 296, 298, 300, 302, 304, 306, 311, 312, 314, 315, 316, 318, 321, 322, 324, 328, 329, 330, 352, 358, 366, 368, 370, 371, 374, 376, 384, 388, 389, 391, 397, 398, 399, 400, 403, 404, 405, 406, 408, 409, 411, 412], [0.6573, 0.009877, 0.8171, 0.1804, 0.3363, 0.07966, 0.003575, 0.999, 0.9379, 0.1854, 0.1254, 0.03345, 0.3522, 0.9562, 0.3368, 0.1016, 0.6898, 0.9959, 0.07061, 0.56, 0.9926, 0.2151, 0.2861, 0.6174, 0.989, 0.0006756, 0.1182, 0.02367, 0.731, 0.9976, 0.4436, 0.05957, 0.2027, 0.1052, 0.982, 0.1213, 0.764, 0.8113, 0.9522, 0.9008, 0.9182, 0.9645, 0.8545, 0.9664, 0.9908, 0.9947, 0.1516, 0.8948, 0.9836, 0.9555, 0.9856, 0.9774, 0.9886, 0.9915, 0.01945, 0.03176, 0.07311, 0.6574, 0.9992, 0.09524, 0.02158, 0.01077, 0.8172, 0.1813, 0.9346, 0.2738, 0.3367, 0.07983, 0.003696, 0.999, 0.938, 0.1855, 0.126, 1.015, 0.03701, 0.3523, 0.9562, 0.3371, 1.0, 0.1028, 0.6899, 0.9959, 1.011, 0.07207, 0.5601, 0.9926, 0.2156, 0.9889, 0.2865, 0.6176, 0.989, 0.002169, 0.119, 0.02574, 0.9958, 0.7311, 0.9976, 0.4439, 0.06081, 0.2033, 0.1062, 0.982, 0.1214, 0.7641, 0.8113, 0.9522, 0.9008, 0.9183, 0.9645, 0.8545, 0.9664, 0.9908, 0.9947, 0.1516, 0.8948, 0.9836, 0.9556, 0.9856, 0.9774, 0.9886, 0.9915, 0.0001403, 0.02172, 0.03419, 0.07421]): _vg.add([_i], _w, 'REPLACE')
_vg = ob_cube.vertex_groups.new(name='wing.l')
for _i, _w in zip([1, 3, 5, 6, 7, 8, 10, 11, 14, 16, 17, 18, 19, 21, 23, 24, 25, 26, 28, 29, 32, 34, 37, 38, 39, 40, 41, 43, 48, 51, 54, 55, 56, 57, 58, 59, 60, 61, 62, 63, 65, 66, 67, 68, 69, 70, 71, 72, 74, 75, 76, 77, 78, 79, 80, 82, 83, 85, 86, 87, 88, 90, 93, 94, 95, 98, 101, 102, 103, 104, 105, 106, 107, 131, 132, 135, 136, 138, 140, 142, 143, 144, 146, 149, 154, 156, 158, 160, 161, 162, 163, 164, 170, 171, 174, 184, 185, 186, 187, 188, 189, 191, 192, 193, 194, 195, 196, 206, 209, 211, 227, 267, 284], [0.09929, 0.06081, 0.1704, 0.1939, 0.01076, 0.07928, 0.7379, 0.07499, 0.04954, 0.05649, 0.4798, 0.0178, 0.03512, 0.1031, 0.1285, 0.0003619, 0.02697, 0.1264, 0.2684, 0.9873, 0.004794, 0.01397, 0.06458, 0.215, 0.2187, 0.08597, 0.01763, 0.06304, 0.05887, 0.0002962, 0.04616, 0.001209, 0.03643, 0.3927, 0.04483, 0.2663, 0.8222, 0.01371, 0.08379, 0.08295, 0.005841, 0.211, 0.0542, 0.2364, 0.6574, 0.02397, 0.06401, 0.07969, 0.01067, 0.05083, 0.2535, 0.7377, 0.01871, 0.07351, 0.08149, 0.008016, 0.2944, 0.2841, 0.1575, 0.9825, 0.02754, 0.1201, 0.9051, 0.5957, 0.8651, 0.08022, 0.174, 0.1652, 0.8444, 0.04445, 0.7214, 0.3798, 0.6097, 0.08141, 0.006183, 0.08783, 0.02396, 0.07913, 0.001845, 0.05469, 0.06789, 0.008897, 0.01562, 0.01186, 0.02068, 0.0706, 0.0008832, 0.05132, 0.03795, 0.007341, 0.01307, 0.009872, 0.06918, 0.003208, 0.06199, 0.9771, 0.8985, 0.8647, 0.928, 0.8211, 0.7246, 1.033, 1.004, 0.9893, 1.023, 1.001, 0.9839, 0.0044, 0.02576, 0.02124, 0.02052, 0.001547, 0.00128]): _vg.add([_i], _w, 'REPLACE')
_vg = ob_cube.vertex_groups.new(name='wing.l.001')
for _i, _w in zip([54, 198, 200, 202, 203, 204, 206, 209, 211, 213, 215, 216, 219, 221, 222, 223, 224, 227, 228, 232, 238, 239, 241, 242, 245, 247, 250, 251, 252, 253, 254, 256, 261, 267, 269, 270, 271, 274, 275, 276, 277, 278, 280, 281, 282, 285, 286, 287, 288, 289, 291, 292, 295, 296, 297, 298, 299, 301, 302, 306, 307, 308, 309, 311, 314, 315, 316, 321, 324, 325, 326, 327, 328, 329, 330, 354, 355, 358, 359, 361, 363, 365, 366, 367, 369, 372, 377, 379, 383, 384, 385, 386, 387, 393, 394, 397, 407, 408, 409, 410, 411, 412, 414, 415, 416, 417, 418, 419], [0.0004293, 0.09543, 0.05854, 0.1695, 0.1916, 0.009017, 0.002821, 0.02452, 0.02056, 0.07831, 0.732, 0.07142, 0.04601, 0.05616, 0.4719, 0.01564, 0.0323, 0.01873, 0.1016, 0.1276, 0.02513, 0.1252, 0.2653, 0.9782, 0.00316, 0.01354, 0.06258, 0.2104, 0.2156, 0.08364, 0.01553, 0.06201, 0.05836, 0.04348, 0.03499, 0.3766, 0.04181, 0.2633, 0.8119, 0.01173, 0.08092, 0.08012, 0.004172, 0.2012, 0.05235, 0.2336, 0.6488, 0.02161, 0.0615, 0.07654, 0.008828, 0.04831, 0.2506, 0.7285, 0.01656, 0.07071, 0.07851, 0.006267, 0.2808, 0.2741, 0.1561, 0.9804, 0.02709, 0.1163, 0.8984, 0.5787, 0.8551, 0.07751, 0.1672, 0.1642, 0.8401, 0.04387, 0.7037, 0.3587, 0.5601, 0.08073, 0.005784, 0.0864, 0.02161, 0.07786, 0.0003275, 0.05311, 0.06627, 0.007106, 0.01359, 0.009966, 0.01846, 0.06945, 0.04973, 0.03579, 0.005612, 0.01113, 0.00805, 0.06859, 0.002822, 0.06096, 0.9756, 0.8883, 0.8521, 0.9253, 0.8069, 0.6916, 1.036, 1.004, 0.9885, 1.024, 1.001, 0.9823]): _vg.add([_i], _w, 'REPLACE')
_vg = ob_cube.vertex_groups.new(name='leg1.l')
for _i, _w in zip([2, 3, 7, 8, 11, 12, 13, 15, 18, 19, 24, 25, 28, 31, 32, 33, 35, 37, 40, 41, 42, 44, 45, 47, 49, 50, 52, 54, 58, 59, 61, 63, 65, 67, 68, 70, 72, 74, 75, 76, 78, 80, 82, 100, 128, 130, 133, 136, 139, 140, 141, 142, 144, 146, 149, 154, 157, 158, 159, 160, 162, 163, 164, 167, 169, 172, 197, 199, 200, 201, 202, 203, 204, 205, 206, 207, 210, 212, 213, 214, 216, 217, 218, 220, 221, 223, 224, 225, 227, 228, 229, 230, 231, 232, 233, 235, 236, 237, 238, 239, 240, 241, 243, 244, 245, 246, 247, 248, 249, 250, 253, 254, 255, 257, 258, 260, 261, 262, 263, 264, 265, 266, 267, 271, 273, 274, 276, 278, 280, 282, 284, 285, 287, 289, 291, 292, 294, 295, 297, 299, 301, 303, 305, 307, 309, 310, 313, 317, 319, 320, 323, 325, 327, 351, 353, 354, 355, 356, 357, 359, 360, 361, 362, 363, 364, 365, 367, 369, 372, 373, 375, 377, 378, 379, 380, 381, 382, 383, 385, 386, 387, 390, 392, 393, 394, 395, 396, 401, 402], [0.179, 0.1812, 0.3217, 0.005911, 0.1147, 0.2524, 0.2729, 0.04796, 0.3031, 0.2406, 0.3603, 0.1362, 0.01987, 0.03789, 0.3529, 0.3188, 0.1505, 0.08578, 0.1053, 0.2864, 0.0004057, 0.3655, 0.3273, 0.0921, 0.3687, 0.3526, 0.2383, 0.09683, 0.2404, 0.008428, 0.3043, 0.1104, 0.3341, 0.2105, 0.001115, 0.2736, 0.1128, 0.315, 0.2254, 0.004969, 0.2892, 0.1116, 0.3245, 0.0008584, 0.3037, 0.02729, 0.1959, 0.2658, 0.3641, 0.3611, 0.3389, 0.09177, 0.322, 0.297, 0.3102, 0.2758, 0.365, 0.3651, 0.3458, 0.09419, 0.328, 0.3058, 0.3175, 0.3153, 0.06184, 0.2157, 0.6791, 0.6553, 0.3181, 0.9748, 0.1322, 0.08166, 0.3915, 0.3942, 0.334, 0.05583, 0.3203, 0.3663, 0.6441, 0.9776, 0.2483, 0.5201, 0.5419, 0.8827, 0.3372, 0.3821, 0.329, 0.3188, 0.1129, 0.04247, 0.07505, 0.3749, 0.9889, 0.0543, 0.02396, 0.3724, 0.3828, 0.3808, 0.6001, 0.3205, 0.907, 0.2432, 0.8144, 0.8534, 0.3924, 0.4513, 0.1327, 0.7236, 0.9869, 0.1478, 0.3334, 0.3276, 0.1649, 0.3698, 0.4754, 0.779, 0.0001772, 0.3835, 0.4152, 0.06748, 0.5758, 0.7783, 0.1263, 0.363, 0.3664, 0.1512, 0.3754, 0.2898, 0.373, 0.3427, 0.3517, 0.1155, 0.356, 0.2695, 0.3567, 0.3535, 0.3596, 0.133, 0.3667, 0.2797, 0.3659, 0.9301, 0.0611, 0.2051, 0.6201, 0.8304, 0.5454, 0.8333, 0.05909, 0.6311, 0.3227, 0.1643, 0.4793, 0.5043, 0.9037, 0.01886, 0.08973, 0.647, 0.9159, 0.3288, 0.2219, 0.01076, 0.3706, 0.3878, 0.4298, 0.1339, 0.375, 0.3564, 0.3668, 0.7102, 0.4553, 0.3283, 0.1922, 0.003748, 0.3702, 0.3858, 0.4224, 0.1299, 0.3741, 0.3565, 0.3665, 0.4901, 0.8493, 0.008787, 0.07781, 0.6134, 0.8626, 0.6356, 0.3878]): _vg.add([_i], _w, 'REPLACE')
_vg = ob_cube.vertex_groups.new(name='leg2.l')
_vg = ob_cube.vertex_groups.new(name='leg1.r.001')
for _i, _w in zip([0, 2, 3, 4, 5, 6, 7, 8, 9, 11, 12, 13, 15, 16, 18, 19, 20, 21, 22, 23, 24, 25, 26, 27, 28, 30, 31, 32, 33, 34, 35, 36, 37, 40, 41, 42, 44, 45, 47, 49, 50, 51, 52, 53, 54, 58, 59, 61, 63, 65, 67, 68, 70, 72, 74, 75, 76, 78, 80, 82, 84, 86, 88, 89, 92, 96, 97, 100, 102, 104, 128, 130, 131, 132, 133, 134, 136, 137, 138, 139, 140, 141, 142, 144, 146, 149, 150, 152, 154, 155, 157, 158, 159, 160, 162, 163, 164, 167, 169, 170, 171, 172, 173, 178, 179, 199, 200, 204, 205, 206, 207, 210, 212, 216, 217, 218, 220, 223, 224, 227, 229, 230, 233, 235, 236, 237, 238, 241, 244, 245, 246, 248, 250, 253, 254, 257, 258, 260, 262, 263, 265, 267, 271, 273, 276, 278, 280, 282, 284, 287, 289, 291, 292, 294, 297, 299, 301, 305, 319, 351, 353, 356, 359, 362, 363, 364, 365, 367, 369, 372, 377, 380, 381, 382, 383, 385, 386, 387, 390, 392, 395], [0.6785, 0.5921, 0.2445, 0.9766, 0.1305, 0.0722, 0.26, 0.6206, 0.9799, 0.2011, 0.4248, 0.4904, 0.8654, 0.3359, 0.269, 0.2405, 0.3165, 0.02824, 0.987, 0.05368, 0.245, 0.4544, 0.3132, 0.9009, 0.222, 0.8131, 0.8187, 0.2468, 0.3613, 0.1319, 0.7031, 0.9855, 0.118, 0.2686, 0.2271, 0.1632, 0.2433, 0.4301, 0.7685, 0.2404, 0.3265, 0.06698, 0.5568, 0.7675, 0.09753, 0.2681, 0.1356, 0.2603, 0.2338, 0.2465, 0.2583, 0.1029, 0.2538, 0.2177, 0.2397, 0.2638, 0.1188, 0.258, 0.2257, 0.2445, 0.9303, 0.2016, 0.6182, 0.8245, 0.5375, 0.8329, 0.6256, 0.3185, 0.1619, 0.4777, 0.4564, 0.896, 0.01811, 0.08909, 0.6273, 0.9086, 0.2338, 0.2199, 0.000738, 0.2439, 0.2444, 0.3406, 0.1048, 0.2524, 0.2464, 0.2505, 0.702, 0.4502, 0.2306, 0.1904, 0.2436, 0.2423, 0.3335, 0.101, 0.2495, 0.2432, 0.2474, 0.4435, 0.8401, 0.008141, 0.07724, 0.594, 0.8533, 0.6273, 0.3831, 0.1394, 0.1271, 0.2325, 0.3549, 0.2179, 0.05519, 0.3109, 0.24, 0.07933, 0.1902, 0.2324, 0.03688, 0.2192, 0.1636, 0.08395, 0.07371, 0.3584, 0.02334, 0.2464, 0.2952, 0.2354, 0.1003, 0.0001709, 0.02387, 0.222, 0.2448, 0.1369, 0.06154, 0.07414, 0.192, 0.2448, 0.2875, 0.08631, 0.2326, 0.2717, 0.2233, 0.07087, 0.171, 0.2294, 0.2037, 0.07701, 0.2148, 0.1488, 0.2246, 0.1847, 0.07829, 0.2048, 0.1598, 0.2274, 0.1944, 0.07767, 0.2102, 0.06014, 0.05829, 0.2636, 0.02025, 0.1814, 0.1792, 0.2461, 0.2278, 0.2609, 0.0666, 0.2095, 0.1966, 0.2038, 0.1854, 0.2455, 0.2302, 0.2664, 0.06864, 0.2121, 0.2008, 0.2069, 0.2753, 0.05718, 0.2009]): _vg.add([_i], _w, 'REPLACE')
_vg = ob_cube.vertex_groups.new(name='leg2.r.001')
_vg = ob_cube.vertex_groups.new(name='legankle.l')
for _i, _w in zip([333, 334, 336, 337, 338, 339, 340, 341, 342], [0.7097, 0.1331, 0.4607, 0.6916, 0.1644, 0.4992, 0.5244, 0.5091, 0.5095]): _vg.add([_i], _w, 'REPLACE')
_vg = ob_cube.vertex_groups.new(name='foot.l')
for _i, _w in zip([331, 332, 333, 334, 335, 336, 337, 338, 339, 340, 341, 342, 343, 344, 345, 346, 347, 348, 349, 350, 413], [0.9901, 0.9721, 0.2711, 0.8628, 0.9858, 0.539, 0.3032, 0.833, 0.4998, 0.4737, 0.4905, 0.4914, 1.033, 0.9969, 1.065, 0.9745, 1.011, 0.9966, 0.9983, 0.9948, 1.0]): _vg.add([_i], _w, 'REPLACE')
_vg = ob_cube.vertex_groups.new(name='legankle.r')
for _i, _w in zip([108, 109, 110, 111, 112, 113, 114, 115, 116, 117, 118, 119, 123], [0.01004, 0.9701, 0.7397, 0.1529, 0.0002388, 0.5238, 0.5019, 0.1532, 0.5323, 0.5311, 0.5119, 0.4868, 0.07239]): _vg.add([_i], _w, 'REPLACE')
_vg = ob_cube.vertex_groups.new(name='foot.r')
for _i, _w in zip([108, 109, 110, 111, 112, 113, 114, 115, 116, 117, 118, 119, 120, 121, 122, 123, 124, 125, 126, 127, 190], [0.9676, 0.004376, 0.2375, 0.842, 0.9746, 0.4757, 0.4926, 0.8435, 0.4662, 0.4664, 0.4875, 0.5142, 1.016, 0.9874, 1.043, 0.9272, 1.005, 0.9884, 0.9915, 0.9887, 1.0]): _vg.add([_i], _w, 'REPLACE')
_m = ob_cube.modifiers.new('Armature', 'ARMATURE')
_m.object = ob_armature

# ---- collection membership
col_collection_1.objects.link(ob_armature)
col_collection_1.objects.link(ob_cube)

# ---- scene / render settings (as saved in the file)
scene.frame_start = 1; scene.frame_end = 40; scene.frame_set(9)
scene.render.engine = 'CYCLES'
scene.render.resolution_percentage = 50
scene.render.dither_intensity = 0.0
scene.cycles.use_denoising = False
scene.cycles.samples = 128
scene.cycles.sampling_pattern = 'TABULATED_SOBOL'
scene.cycles.use_adaptive_sampling = False
scene.cycles.use_light_tree = False
scene.cycles.blur_glossy = 0.0
scene.cycles.sample_clamp_indirect = 0.0
scene.view_settings.view_transform = 'Standard'
bpy.context.view_layer.update()

# ---- added for rendering (the .blend has no active camera and no usable light): camera, sun
cam_auto = bpy.data.cameras.new('AutoCamera')
cam_auto.lens = 50.0
cam_auto.sensor_width = 36.0
cam_auto.clip_end = 1000.0
ob_auto_camera = bpy.data.objects.new('AutoCamera', cam_auto)
scene.collection.objects.link(ob_auto_camera)
ob_auto_camera.location = (10.2816, -12.8507, 11.9634)
ob_auto_camera.rotation_euler = (1.09748, -7.21219e-08, 0.694738)
scene.camera = ob_auto_camera
light_auto_sun = bpy.data.lights.new('AutoSun', 'SUN')
light_auto_sun.energy = 3.0
light_auto_sun.angle = 0.0523599
ob_auto_sun = bpy.data.objects.new('AutoSun', light_auto_sun)
scene.collection.objects.link(ob_auto_sun)
ob_auto_sun.rotation_euler = (0.872665, 0.174533, 0.523599)
bpy.context.view_layer.update()
